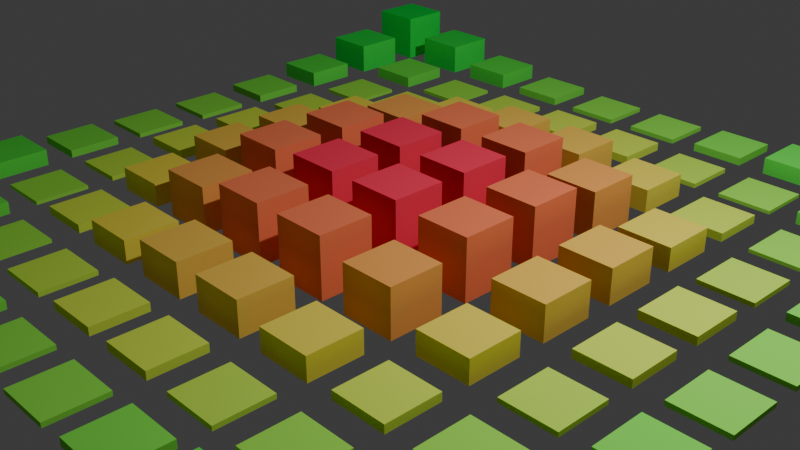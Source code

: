 # Source: Task_7.blend  (saved by Blender 4.5.91; exported with 4.5.12 LTS)
import bpy
from mathutils import Matrix  # noqa: F401  (used for matrix-valued properties, if any)

bpy.ops.wm.read_factory_settings(use_empty=True)
scene = bpy.context.scene
scene.name = 'Scene'

# ---- collections
col_collection = bpy.data.collections.new('Collection'); scene.collection.children.link(col_collection)

# ---- materials (node trees are filled in below, after node groups)
mat_material__00__00__001 = bpy.data.materials.new('Material (00, 00).001')
mat_material__00__00__001.diffuse_color = (0.001373, 1.0, 0.11, 1.0)
mat_material__01__00__001 = bpy.data.materials.new('Material (01, 00).001')
mat_material__01__00__001.diffuse_color = (0.04652, 1.0, 0.11, 1.0)
mat_material__02__00__001 = bpy.data.materials.new('Material (02, 00).001')
mat_material__02__00__001.diffuse_color = (0.143, 1.0, 0.11, 1.0)
mat_material__03__00__001 = bpy.data.materials.new('Material (03, 00).001')
mat_material__03__00__001.diffuse_color = (0.2513, 1.0, 0.11, 1.0)
mat_material__04__00__001 = bpy.data.materials.new('Material (04, 00).001')
mat_material__04__00__001.diffuse_color = (0.3229, 1.0, 0.11, 1.0)
mat_material__05__00__001 = bpy.data.materials.new('Material (05, 00).001')
mat_material__05__00__001.diffuse_color = (0.3229, 1.0, 0.11, 1.0)
mat_material__06__00__001 = bpy.data.materials.new('Material (06, 00).001')
mat_material__06__00__001.diffuse_color = (0.2513, 1.0, 0.11, 1.0)
mat_material__07__00__001 = bpy.data.materials.new('Material (07, 00).001')
mat_material__07__00__001.diffuse_color = (0.143, 1.0, 0.11, 1.0)
mat_material__08__00__001 = bpy.data.materials.new('Material (08, 00).001')
mat_material__08__00__001.diffuse_color = (0.04652, 1.0, 0.11, 1.0)
mat_material__09__00__001 = bpy.data.materials.new('Material (09, 00).001')
mat_material__09__00__001.diffuse_color = (0.001373, 1.0, 0.11, 1.0)
mat_material__00__01__001 = bpy.data.materials.new('Material (00, 01).001')
mat_material__00__01__001.diffuse_color = (0.04652, 1.0, 0.11, 1.0)
mat_material__01__01__001 = bpy.data.materials.new('Material (01, 01).001')
mat_material__01__01__001.diffuse_color = (0.1919, 1.0, 0.11, 1.0)
mat_material__02__01__001 = bpy.data.materials.new('Material (02, 01).001')
mat_material__02__01__001.diffuse_color = (0.4087, 1.0, 0.11, 1.0)
mat_material__03__01__001 = bpy.data.materials.new('Material (03, 01).001')
mat_material__03__01__001.diffuse_color = (0.6344, 1.0, 0.11, 1.0)
mat_material__04__01__001 = bpy.data.materials.new('Material (04, 01).001')
mat_material__04__01__001.diffuse_color = (0.7824, 1.0, 0.11, 1.0)
mat_material__05__01__001 = bpy.data.materials.new('Material (05, 01).001')
mat_material__05__01__001.diffuse_color = (0.7824, 1.0, 0.11, 1.0)
mat_material__06__01__001 = bpy.data.materials.new('Material (06, 01).001')
mat_material__06__01__001.diffuse_color = (0.6344, 1.0, 0.11, 1.0)
mat_material__07__01__001 = bpy.data.materials.new('Material (07, 01).001')
mat_material__07__01__001.diffuse_color = (0.4087, 1.0, 0.11, 1.0)
mat_material__08__01__001 = bpy.data.materials.new('Material (08, 01).001')
mat_material__08__01__001.diffuse_color = (0.1919, 1.0, 0.11, 1.0)
mat_material__09__01__001 = bpy.data.materials.new('Material (09, 01).001')
mat_material__09__01__001.diffuse_color = (0.04652, 1.0, 0.11, 1.0)
mat_material__00__02__001 = bpy.data.materials.new('Material (00, 02).001')
mat_material__00__02__001.diffuse_color = (0.143, 1.0, 0.11, 1.0)
mat_material__01__02__001 = bpy.data.materials.new('Material (01, 02).001')
mat_material__01__02__001.diffuse_color = (0.4087, 1.0, 0.11, 1.0)
mat_material__02__02__001 = bpy.data.materials.new('Material (02, 02).001')
mat_material__02__02__001.diffuse_color = (0.7824, 1.0, 0.11, 1.0)
mat_material__03__02__001 = bpy.data.materials.new('Material (03, 02).001')
mat_material__03__02__001.diffuse_color = (1.0, 0.8333, 0.11, 1.0)
mat_material__04__02__001 = bpy.data.materials.new('Material (04, 02).001')
mat_material__04__02__001.diffuse_color = (1.0, 0.631, 0.11, 1.0)
mat_material__05__02__001 = bpy.data.materials.new('Material (05, 02).001')
mat_material__05__02__001.diffuse_color = (1.0, 0.631, 0.11, 1.0)
mat_material__06__02__001 = bpy.data.materials.new('Material (06, 02).001')
mat_material__06__02__001.diffuse_color = (1.0, 0.8333, 0.11, 1.0)
mat_material__07__02__001 = bpy.data.materials.new('Material (07, 02).001')
mat_material__07__02__001.diffuse_color = (0.7824, 1.0, 0.11, 1.0)
mat_material__08__02__001 = bpy.data.materials.new('Material (08, 02).001')
mat_material__08__02__001.diffuse_color = (0.4087, 1.0, 0.11, 1.0)
mat_material__09__02__001 = bpy.data.materials.new('Material (09, 02).001')
mat_material__09__02__001.diffuse_color = (0.143, 1.0, 0.11, 1.0)
mat_material__00__03__001 = bpy.data.materials.new('Material (00, 03).001')
mat_material__00__03__001.diffuse_color = (0.2513, 1.0, 0.11, 1.0)
mat_material__01__03__001 = bpy.data.materials.new('Material (01, 03).001')
mat_material__01__03__001.diffuse_color = (0.6344, 1.0, 0.11, 1.0)
mat_material__02__03__001 = bpy.data.materials.new('Material (02, 03).001')
mat_material__02__03__001.diffuse_color = (1.0, 0.8333, 0.11, 1.0)
mat_material__03__03__001 = bpy.data.materials.new('Material (03, 03).001')
mat_material__03__03__001.diffuse_color = (1.0, 0.4327, 0.11, 1.0)
mat_material__04__03__001 = bpy.data.materials.new('Material (04, 03).001')
mat_material__04__03__001.diffuse_color = (1.0, 0.2393, 0.11, 1.0)
mat_material__05__03__001 = bpy.data.materials.new('Material (05, 03).001')
mat_material__05__03__001.diffuse_color = (1.0, 0.2393, 0.11, 1.0)
mat_material__06__03__001 = bpy.data.materials.new('Material (06, 03).001')
mat_material__06__03__001.diffuse_color = (1.0, 0.4327, 0.11, 1.0)
mat_material__07__03__001 = bpy.data.materials.new('Material (07, 03).001')
mat_material__07__03__001.diffuse_color = (1.0, 0.8333, 0.11, 1.0)
mat_material__08__03__001 = bpy.data.materials.new('Material (08, 03).001')
mat_material__08__03__001.diffuse_color = (0.6344, 1.0, 0.11, 1.0)
mat_material__09__03__001 = bpy.data.materials.new('Material (09, 03).001')
mat_material__09__03__001.diffuse_color = (0.2513, 1.0, 0.11, 1.0)
mat_material__00__04__001 = bpy.data.materials.new('Material (00, 04).001')
mat_material__00__04__001.diffuse_color = (0.3229, 1.0, 0.11, 1.0)
mat_material__01__04__001 = bpy.data.materials.new('Material (01, 04).001')
mat_material__01__04__001.diffuse_color = (0.7824, 1.0, 0.11, 1.0)
mat_material__02__04__001 = bpy.data.materials.new('Material (02, 04).001')
mat_material__02__04__001.diffuse_color = (1.0, 0.631, 0.11, 1.0)
mat_material__03__04__001 = bpy.data.materials.new('Material (03, 04).001')
mat_material__03__04__001.diffuse_color = (1.0, 0.2393, 0.11, 1.0)
mat_material__04__04__001 = bpy.data.materials.new('Material (04, 04).001')
mat_material__04__04__001.diffuse_color = (1.0, 0.05212, 0.11, 1.0)
mat_material__05__04__001 = bpy.data.materials.new('Material (05, 04).001')
mat_material__05__04__001.diffuse_color = (1.0, 0.05212, 0.11, 1.0)
mat_material__06__04__001 = bpy.data.materials.new('Material (06, 04).001')
mat_material__06__04__001.diffuse_color = (1.0, 0.2393, 0.11, 1.0)
mat_material__07__04__001 = bpy.data.materials.new('Material (07, 04).001')
mat_material__07__04__001.diffuse_color = (1.0, 0.631, 0.11, 1.0)
mat_material__08__04__001 = bpy.data.materials.new('Material (08, 04).001')
mat_material__08__04__001.diffuse_color = (0.7824, 1.0, 0.11, 1.0)
mat_material__09__04__001 = bpy.data.materials.new('Material (09, 04).001')
mat_material__09__04__001.diffuse_color = (0.3229, 1.0, 0.11, 1.0)
mat_material__00__05__001 = bpy.data.materials.new('Material (00, 05).001')
mat_material__00__05__001.diffuse_color = (0.3229, 1.0, 0.11, 1.0)
mat_material__01__05__001 = bpy.data.materials.new('Material (01, 05).001')
mat_material__01__05__001.diffuse_color = (0.7824, 1.0, 0.11, 1.0)
mat_material__02__05__001 = bpy.data.materials.new('Material (02, 05).001')
mat_material__02__05__001.diffuse_color = (1.0, 0.631, 0.11, 1.0)
mat_material__03__05__001 = bpy.data.materials.new('Material (03, 05).001')
mat_material__03__05__001.diffuse_color = (1.0, 0.2393, 0.11, 1.0)
mat_material__04__05__001 = bpy.data.materials.new('Material (04, 05).001')
mat_material__04__05__001.diffuse_color = (1.0, 0.05212, 0.11, 1.0)
mat_material__05__05__001 = bpy.data.materials.new('Material (05, 05).001')
mat_material__05__05__001.diffuse_color = (1.0, 0.05212, 0.11, 1.0)
mat_material__06__05__001 = bpy.data.materials.new('Material (06, 05).001')
mat_material__06__05__001.diffuse_color = (1.0, 0.2393, 0.11, 1.0)
mat_material__07__05__001 = bpy.data.materials.new('Material (07, 05).001')
mat_material__07__05__001.diffuse_color = (1.0, 0.631, 0.11, 1.0)
mat_material__08__05__001 = bpy.data.materials.new('Material (08, 05).001')
mat_material__08__05__001.diffuse_color = (0.7824, 1.0, 0.11, 1.0)
mat_material__09__05__001 = bpy.data.materials.new('Material (09, 05).001')
mat_material__09__05__001.diffuse_color = (0.3229, 1.0, 0.11, 1.0)
mat_material__00__06__001 = bpy.data.materials.new('Material (00, 06).001')
mat_material__00__06__001.diffuse_color = (0.2513, 1.0, 0.11, 1.0)
mat_material__01__06__001 = bpy.data.materials.new('Material (01, 06).001')
mat_material__01__06__001.diffuse_color = (0.6344, 1.0, 0.11, 1.0)
mat_material__02__06__001 = bpy.data.materials.new('Material (02, 06).001')
mat_material__02__06__001.diffuse_color = (1.0, 0.8333, 0.11, 1.0)
mat_material__03__06__001 = bpy.data.materials.new('Material (03, 06).001')
mat_material__03__06__001.diffuse_color = (1.0, 0.4327, 0.11, 1.0)
mat_material__04__06__001 = bpy.data.materials.new('Material (04, 06).001')
mat_material__04__06__001.diffuse_color = (1.0, 0.2393, 0.11, 1.0)
mat_material__05__06__001 = bpy.data.materials.new('Material (05, 06).001')
mat_material__05__06__001.diffuse_color = (1.0, 0.2393, 0.11, 1.0)
mat_material__06__06__001 = bpy.data.materials.new('Material (06, 06).001')
mat_material__06__06__001.diffuse_color = (1.0, 0.4327, 0.11, 1.0)
mat_material__07__06__001 = bpy.data.materials.new('Material (07, 06).001')
mat_material__07__06__001.diffuse_color = (1.0, 0.8333, 0.11, 1.0)
mat_material__08__06__001 = bpy.data.materials.new('Material (08, 06).001')
mat_material__08__06__001.diffuse_color = (0.6344, 1.0, 0.11, 1.0)
mat_material__09__06__001 = bpy.data.materials.new('Material (09, 06).001')
mat_material__09__06__001.diffuse_color = (0.2513, 1.0, 0.11, 1.0)
mat_material__00__07__001 = bpy.data.materials.new('Material (00, 07).001')
mat_material__00__07__001.diffuse_color = (0.143, 1.0, 0.11, 1.0)
mat_material__01__07__001 = bpy.data.materials.new('Material (01, 07).001')
mat_material__01__07__001.diffuse_color = (0.4087, 1.0, 0.11, 1.0)
mat_material__02__07__001 = bpy.data.materials.new('Material (02, 07).001')
mat_material__02__07__001.diffuse_color = (0.7824, 1.0, 0.11, 1.0)
mat_material__03__07__001 = bpy.data.materials.new('Material (03, 07).001')
mat_material__03__07__001.diffuse_color = (1.0, 0.8333, 0.11, 1.0)
mat_material__04__07__001 = bpy.data.materials.new('Material (04, 07).001')
mat_material__04__07__001.diffuse_color = (1.0, 0.631, 0.11, 1.0)
mat_material__05__07__001 = bpy.data.materials.new('Material (05, 07).001')
mat_material__05__07__001.diffuse_color = (1.0, 0.631, 0.11, 1.0)
mat_material__06__07__001 = bpy.data.materials.new('Material (06, 07).001')
mat_material__06__07__001.diffuse_color = (1.0, 0.8333, 0.11, 1.0)
mat_material__07__07__001 = bpy.data.materials.new('Material (07, 07).001')
mat_material__07__07__001.diffuse_color = (0.7824, 1.0, 0.11, 1.0)
mat_material__08__07__001 = bpy.data.materials.new('Material (08, 07).001')
mat_material__08__07__001.diffuse_color = (0.4087, 1.0, 0.11, 1.0)
mat_material__09__07__001 = bpy.data.materials.new('Material (09, 07).001')
mat_material__09__07__001.diffuse_color = (0.143, 1.0, 0.11, 1.0)
mat_material__00__08__001 = bpy.data.materials.new('Material (00, 08).001')
mat_material__00__08__001.diffuse_color = (0.04652, 1.0, 0.11, 1.0)
mat_material__01__08__001 = bpy.data.materials.new('Material (01, 08).001')
mat_material__01__08__001.diffuse_color = (0.1919, 1.0, 0.11, 1.0)
mat_material__02__08__001 = bpy.data.materials.new('Material (02, 08).001')
mat_material__02__08__001.diffuse_color = (0.4087, 1.0, 0.11, 1.0)
mat_material__03__08__001 = bpy.data.materials.new('Material (03, 08).001')
mat_material__03__08__001.diffuse_color = (0.6344, 1.0, 0.11, 1.0)
mat_material__04__08__001 = bpy.data.materials.new('Material (04, 08).001')
mat_material__04__08__001.diffuse_color = (0.7824, 1.0, 0.11, 1.0)
mat_material__05__08__001 = bpy.data.materials.new('Material (05, 08).001')
mat_material__05__08__001.diffuse_color = (0.7824, 1.0, 0.11, 1.0)
mat_material__06__08__001 = bpy.data.materials.new('Material (06, 08).001')
mat_material__06__08__001.diffuse_color = (0.6344, 1.0, 0.11, 1.0)
mat_material__07__08__001 = bpy.data.materials.new('Material (07, 08).001')
mat_material__07__08__001.diffuse_color = (0.4087, 1.0, 0.11, 1.0)
mat_material__08__08__001 = bpy.data.materials.new('Material (08, 08).001')
mat_material__08__08__001.diffuse_color = (0.1919, 1.0, 0.11, 1.0)
mat_material__09__08__001 = bpy.data.materials.new('Material (09, 08).001')
mat_material__09__08__001.diffuse_color = (0.04652, 1.0, 0.11, 1.0)
mat_material__00__09__001 = bpy.data.materials.new('Material (00, 09).001')
mat_material__00__09__001.diffuse_color = (0.001373, 1.0, 0.11, 1.0)
mat_material__01__09__001 = bpy.data.materials.new('Material (01, 09).001')
mat_material__01__09__001.diffuse_color = (0.04652, 1.0, 0.11, 1.0)
mat_material__02__09__001 = bpy.data.materials.new('Material (02, 09).001')
mat_material__02__09__001.diffuse_color = (0.143, 1.0, 0.11, 1.0)
mat_material__03__09__001 = bpy.data.materials.new('Material (03, 09).001')
mat_material__03__09__001.diffuse_color = (0.2513, 1.0, 0.11, 1.0)
mat_material__04__09__001 = bpy.data.materials.new('Material (04, 09).001')
mat_material__04__09__001.diffuse_color = (0.3229, 1.0, 0.11, 1.0)
mat_material__05__09__001 = bpy.data.materials.new('Material (05, 09).001')
mat_material__05__09__001.diffuse_color = (0.3229, 1.0, 0.11, 1.0)
mat_material__06__09__001 = bpy.data.materials.new('Material (06, 09).001')
mat_material__06__09__001.diffuse_color = (0.2513, 1.0, 0.11, 1.0)
mat_material__07__09__001 = bpy.data.materials.new('Material (07, 09).001')
mat_material__07__09__001.diffuse_color = (0.143, 1.0, 0.11, 1.0)
mat_material__08__09__001 = bpy.data.materials.new('Material (08, 09).001')
mat_material__08__09__001.diffuse_color = (0.04652, 1.0, 0.11, 1.0)
mat_material__09__09__001 = bpy.data.materials.new('Material (09, 09).001')
mat_material__09__09__001.diffuse_color = (0.001373, 1.0, 0.11, 1.0)

# ---- material node trees

# ---- world
world_world = bpy.data.worlds.new('World'); scene.world = world_world
world_world.use_nodes = True; world_world.node_tree.nodes.clear()
_N = world_world.node_tree.nodes; _L = world_world.node_tree.links
n0 = _N.new('ShaderNodeOutputWorld'); n0.name = 'World Output'; n0.location = (200, 100)
n1 = _N.new('ShaderNodeBackground'); n1.name = 'Background'; n1.location = (-200, 100)
n1.inputs[0].default_value = (0.05088, 0.05088, 0.05088, 1.0)
_L.new(n1.outputs[0], n0.inputs[0])
n0.is_active_output = True
world_world.color = (0.05088, 0.05088, 0.05088)
world_world.sun_shadow_jitter_overblur = 0.0

# ---- cameras
cam_camera = bpy.data.cameras.new('Camera')
cam_camera.clip_end = 100.0
cam_camera.ortho_scale = 7.314

# ---- lights
light_light = bpy.data.lights.new('Light', 'POINT')
light_light.energy = 1000.0
light_light.shadow_soft_size = 0.1

# ---- meshes
me_mesh__00__00__001 = bpy.data.meshes.new('Mesh (00, 00).001')
me_mesh__00__00__001.from_pydata([(-0.2975, -0.2975, 0.0), (-0.2975, -0.2975, 0.595), (-0.2975, 0.2975, 0.0), (-0.2975, 0.2975, 0.595), (0.2975, -0.2975, 0.0), (0.2975, -0.2975, 0.595), (0.2975, 0.2975, 0.0), (0.2975, 0.2975, 0.595)], [], [(0, 1, 3, 2), (2, 3, 7, 6), (6, 7, 5, 4), (4, 5, 1, 0), (2, 6, 4, 0), (7, 3, 1, 5)])
me_mesh__00__00__001.materials.append(mat_material__00__00__001)
me_mesh__00__00__001.update()
me_mesh__01__00__001 = bpy.data.meshes.new('Mesh (01, 00).001')
me_mesh__01__00__001.from_pydata([(-0.2975, -0.2975, 0.0), (-0.2975, -0.2975, 0.595), (-0.2975, 0.2975, 0.0), (-0.2975, 0.2975, 0.595), (0.2975, -0.2975, 0.0), (0.2975, -0.2975, 0.595), (0.2975, 0.2975, 0.0), (0.2975, 0.2975, 0.595)], [], [(0, 1, 3, 2), (2, 3, 7, 6), (6, 7, 5, 4), (4, 5, 1, 0), (2, 6, 4, 0), (7, 3, 1, 5)])
me_mesh__01__00__001.materials.append(mat_material__01__00__001)
me_mesh__01__00__001.update()
me_mesh__02__00__001 = bpy.data.meshes.new('Mesh (02, 00).001')
me_mesh__02__00__001.from_pydata([(-0.2975, -0.2975, 0.0), (-0.2975, -0.2975, 0.595), (-0.2975, 0.2975, 0.0), (-0.2975, 0.2975, 0.595), (0.2975, -0.2975, 0.0), (0.2975, -0.2975, 0.595), (0.2975, 0.2975, 0.0), (0.2975, 0.2975, 0.595)], [], [(0, 1, 3, 2), (2, 3, 7, 6), (6, 7, 5, 4), (4, 5, 1, 0), (2, 6, 4, 0), (7, 3, 1, 5)])
me_mesh__02__00__001.materials.append(mat_material__02__00__001)
me_mesh__02__00__001.update()
me_mesh__03__00__001 = bpy.data.meshes.new('Mesh (03, 00).001')
me_mesh__03__00__001.from_pydata([(-0.2975, -0.2975, 0.0), (-0.2975, -0.2975, 0.595), (-0.2975, 0.2975, 0.0), (-0.2975, 0.2975, 0.595), (0.2975, -0.2975, 0.0), (0.2975, -0.2975, 0.595), (0.2975, 0.2975, 0.0), (0.2975, 0.2975, 0.595)], [], [(0, 1, 3, 2), (2, 3, 7, 6), (6, 7, 5, 4), (4, 5, 1, 0), (2, 6, 4, 0), (7, 3, 1, 5)])
me_mesh__03__00__001.materials.append(mat_material__03__00__001)
me_mesh__03__00__001.update()
me_mesh__04__00__001 = bpy.data.meshes.new('Mesh (04, 00).001')
me_mesh__04__00__001.from_pydata([(-0.2975, -0.2975, 0.0), (-0.2975, -0.2975, 0.595), (-0.2975, 0.2975, 0.0), (-0.2975, 0.2975, 0.595), (0.2975, -0.2975, 0.0), (0.2975, -0.2975, 0.595), (0.2975, 0.2975, 0.0), (0.2975, 0.2975, 0.595)], [], [(0, 1, 3, 2), (2, 3, 7, 6), (6, 7, 5, 4), (4, 5, 1, 0), (2, 6, 4, 0), (7, 3, 1, 5)])
me_mesh__04__00__001.materials.append(mat_material__04__00__001)
me_mesh__04__00__001.update()
me_mesh__05__00__001 = bpy.data.meshes.new('Mesh (05, 00).001')
me_mesh__05__00__001.from_pydata([(-0.2975, -0.2975, 0.0), (-0.2975, -0.2975, 0.595), (-0.2975, 0.2975, 0.0), (-0.2975, 0.2975, 0.595), (0.2975, -0.2975, 0.0), (0.2975, -0.2975, 0.595), (0.2975, 0.2975, 0.0), (0.2975, 0.2975, 0.595)], [], [(0, 1, 3, 2), (2, 3, 7, 6), (6, 7, 5, 4), (4, 5, 1, 0), (2, 6, 4, 0), (7, 3, 1, 5)])
me_mesh__05__00__001.materials.append(mat_material__05__00__001)
me_mesh__05__00__001.update()
me_mesh__06__00__001 = bpy.data.meshes.new('Mesh (06, 00).001')
me_mesh__06__00__001.from_pydata([(-0.2975, -0.2975, 0.0), (-0.2975, -0.2975, 0.595), (-0.2975, 0.2975, 0.0), (-0.2975, 0.2975, 0.595), (0.2975, -0.2975, 0.0), (0.2975, -0.2975, 0.595), (0.2975, 0.2975, 0.0), (0.2975, 0.2975, 0.595)], [], [(0, 1, 3, 2), (2, 3, 7, 6), (6, 7, 5, 4), (4, 5, 1, 0), (2, 6, 4, 0), (7, 3, 1, 5)])
me_mesh__06__00__001.materials.append(mat_material__06__00__001)
me_mesh__06__00__001.update()
me_mesh__07__00__001 = bpy.data.meshes.new('Mesh (07, 00).001')
me_mesh__07__00__001.from_pydata([(-0.2975, -0.2975, 0.0), (-0.2975, -0.2975, 0.595), (-0.2975, 0.2975, 0.0), (-0.2975, 0.2975, 0.595), (0.2975, -0.2975, 0.0), (0.2975, -0.2975, 0.595), (0.2975, 0.2975, 0.0), (0.2975, 0.2975, 0.595)], [], [(0, 1, 3, 2), (2, 3, 7, 6), (6, 7, 5, 4), (4, 5, 1, 0), (2, 6, 4, 0), (7, 3, 1, 5)])
me_mesh__07__00__001.materials.append(mat_material__07__00__001)
me_mesh__07__00__001.update()
me_mesh__08__00__001 = bpy.data.meshes.new('Mesh (08, 00).001')
me_mesh__08__00__001.from_pydata([(-0.2975, -0.2975, 0.0), (-0.2975, -0.2975, 0.595), (-0.2975, 0.2975, 0.0), (-0.2975, 0.2975, 0.595), (0.2975, -0.2975, 0.0), (0.2975, -0.2975, 0.595), (0.2975, 0.2975, 0.0), (0.2975, 0.2975, 0.595)], [], [(0, 1, 3, 2), (2, 3, 7, 6), (6, 7, 5, 4), (4, 5, 1, 0), (2, 6, 4, 0), (7, 3, 1, 5)])
me_mesh__08__00__001.materials.append(mat_material__08__00__001)
me_mesh__08__00__001.update()
me_mesh__09__00__001 = bpy.data.meshes.new('Mesh (09, 00).001')
me_mesh__09__00__001.from_pydata([(-0.2975, -0.2975, 0.0), (-0.2975, -0.2975, 0.595), (-0.2975, 0.2975, 0.0), (-0.2975, 0.2975, 0.595), (0.2975, -0.2975, 0.0), (0.2975, -0.2975, 0.595), (0.2975, 0.2975, 0.0), (0.2975, 0.2975, 0.595)], [], [(0, 1, 3, 2), (2, 3, 7, 6), (6, 7, 5, 4), (4, 5, 1, 0), (2, 6, 4, 0), (7, 3, 1, 5)])
me_mesh__09__00__001.materials.append(mat_material__09__00__001)
me_mesh__09__00__001.update()
me_mesh__00__01__001 = bpy.data.meshes.new('Mesh (00, 01).001')
me_mesh__00__01__001.from_pydata([(-0.2975, -0.2975, 0.0), (-0.2975, -0.2975, 0.595), (-0.2975, 0.2975, 0.0), (-0.2975, 0.2975, 0.595), (0.2975, -0.2975, 0.0), (0.2975, -0.2975, 0.595), (0.2975, 0.2975, 0.0), (0.2975, 0.2975, 0.595)], [], [(0, 1, 3, 2), (2, 3, 7, 6), (6, 7, 5, 4), (4, 5, 1, 0), (2, 6, 4, 0), (7, 3, 1, 5)])
me_mesh__00__01__001.materials.append(mat_material__00__01__001)
me_mesh__00__01__001.update()
me_mesh__01__01__001 = bpy.data.meshes.new('Mesh (01, 01).001')
me_mesh__01__01__001.from_pydata([(-0.2975, -0.2975, 0.0), (-0.2975, -0.2975, 0.595), (-0.2975, 0.2975, 0.0), (-0.2975, 0.2975, 0.595), (0.2975, -0.2975, 0.0), (0.2975, -0.2975, 0.595), (0.2975, 0.2975, 0.0), (0.2975, 0.2975, 0.595)], [], [(0, 1, 3, 2), (2, 3, 7, 6), (6, 7, 5, 4), (4, 5, 1, 0), (2, 6, 4, 0), (7, 3, 1, 5)])
me_mesh__01__01__001.materials.append(mat_material__01__01__001)
me_mesh__01__01__001.update()
me_mesh__02__01__001 = bpy.data.meshes.new('Mesh (02, 01).001')
me_mesh__02__01__001.from_pydata([(-0.2975, -0.2975, 0.0), (-0.2975, -0.2975, 0.595), (-0.2975, 0.2975, 0.0), (-0.2975, 0.2975, 0.595), (0.2975, -0.2975, 0.0), (0.2975, -0.2975, 0.595), (0.2975, 0.2975, 0.0), (0.2975, 0.2975, 0.595)], [], [(0, 1, 3, 2), (2, 3, 7, 6), (6, 7, 5, 4), (4, 5, 1, 0), (2, 6, 4, 0), (7, 3, 1, 5)])
me_mesh__02__01__001.materials.append(mat_material__02__01__001)
me_mesh__02__01__001.update()
me_mesh__03__01__001 = bpy.data.meshes.new('Mesh (03, 01).001')
me_mesh__03__01__001.from_pydata([(-0.2975, -0.2975, 0.0), (-0.2975, -0.2975, 0.595), (-0.2975, 0.2975, 0.0), (-0.2975, 0.2975, 0.595), (0.2975, -0.2975, 0.0), (0.2975, -0.2975, 0.595), (0.2975, 0.2975, 0.0), (0.2975, 0.2975, 0.595)], [], [(0, 1, 3, 2), (2, 3, 7, 6), (6, 7, 5, 4), (4, 5, 1, 0), (2, 6, 4, 0), (7, 3, 1, 5)])
me_mesh__03__01__001.materials.append(mat_material__03__01__001)
me_mesh__03__01__001.update()
me_mesh__04__01__001 = bpy.data.meshes.new('Mesh (04, 01).001')
me_mesh__04__01__001.from_pydata([(-0.2975, -0.2975, 0.0), (-0.2975, -0.2975, 0.595), (-0.2975, 0.2975, 0.0), (-0.2975, 0.2975, 0.595), (0.2975, -0.2975, 0.0), (0.2975, -0.2975, 0.595), (0.2975, 0.2975, 0.0), (0.2975, 0.2975, 0.595)], [], [(0, 1, 3, 2), (2, 3, 7, 6), (6, 7, 5, 4), (4, 5, 1, 0), (2, 6, 4, 0), (7, 3, 1, 5)])
me_mesh__04__01__001.materials.append(mat_material__04__01__001)
me_mesh__04__01__001.update()
me_mesh__05__01__001 = bpy.data.meshes.new('Mesh (05, 01).001')
me_mesh__05__01__001.from_pydata([(-0.2975, -0.2975, 0.0), (-0.2975, -0.2975, 0.595), (-0.2975, 0.2975, 0.0), (-0.2975, 0.2975, 0.595), (0.2975, -0.2975, 0.0), (0.2975, -0.2975, 0.595), (0.2975, 0.2975, 0.0), (0.2975, 0.2975, 0.595)], [], [(0, 1, 3, 2), (2, 3, 7, 6), (6, 7, 5, 4), (4, 5, 1, 0), (2, 6, 4, 0), (7, 3, 1, 5)])
me_mesh__05__01__001.materials.append(mat_material__05__01__001)
me_mesh__05__01__001.update()
me_mesh__06__01__001 = bpy.data.meshes.new('Mesh (06, 01).001')
me_mesh__06__01__001.from_pydata([(-0.2975, -0.2975, 0.0), (-0.2975, -0.2975, 0.595), (-0.2975, 0.2975, 0.0), (-0.2975, 0.2975, 0.595), (0.2975, -0.2975, 0.0), (0.2975, -0.2975, 0.595), (0.2975, 0.2975, 0.0), (0.2975, 0.2975, 0.595)], [], [(0, 1, 3, 2), (2, 3, 7, 6), (6, 7, 5, 4), (4, 5, 1, 0), (2, 6, 4, 0), (7, 3, 1, 5)])
me_mesh__06__01__001.materials.append(mat_material__06__01__001)
me_mesh__06__01__001.update()
me_mesh__07__01__001 = bpy.data.meshes.new('Mesh (07, 01).001')
me_mesh__07__01__001.from_pydata([(-0.2975, -0.2975, 0.0), (-0.2975, -0.2975, 0.595), (-0.2975, 0.2975, 0.0), (-0.2975, 0.2975, 0.595), (0.2975, -0.2975, 0.0), (0.2975, -0.2975, 0.595), (0.2975, 0.2975, 0.0), (0.2975, 0.2975, 0.595)], [], [(0, 1, 3, 2), (2, 3, 7, 6), (6, 7, 5, 4), (4, 5, 1, 0), (2, 6, 4, 0), (7, 3, 1, 5)])
me_mesh__07__01__001.materials.append(mat_material__07__01__001)
me_mesh__07__01__001.update()
me_mesh__08__01__001 = bpy.data.meshes.new('Mesh (08, 01).001')
me_mesh__08__01__001.from_pydata([(-0.2975, -0.2975, 0.0), (-0.2975, -0.2975, 0.595), (-0.2975, 0.2975, 0.0), (-0.2975, 0.2975, 0.595), (0.2975, -0.2975, 0.0), (0.2975, -0.2975, 0.595), (0.2975, 0.2975, 0.0), (0.2975, 0.2975, 0.595)], [], [(0, 1, 3, 2), (2, 3, 7, 6), (6, 7, 5, 4), (4, 5, 1, 0), (2, 6, 4, 0), (7, 3, 1, 5)])
me_mesh__08__01__001.materials.append(mat_material__08__01__001)
me_mesh__08__01__001.update()
me_mesh__09__01__001 = bpy.data.meshes.new('Mesh (09, 01).001')
me_mesh__09__01__001.from_pydata([(-0.2975, -0.2975, 0.0), (-0.2975, -0.2975, 0.595), (-0.2975, 0.2975, 0.0), (-0.2975, 0.2975, 0.595), (0.2975, -0.2975, 0.0), (0.2975, -0.2975, 0.595), (0.2975, 0.2975, 0.0), (0.2975, 0.2975, 0.595)], [], [(0, 1, 3, 2), (2, 3, 7, 6), (6, 7, 5, 4), (4, 5, 1, 0), (2, 6, 4, 0), (7, 3, 1, 5)])
me_mesh__09__01__001.materials.append(mat_material__09__01__001)
me_mesh__09__01__001.update()
me_mesh__00__02__001 = bpy.data.meshes.new('Mesh (00, 02).001')
me_mesh__00__02__001.from_pydata([(-0.2975, -0.2975, 0.0), (-0.2975, -0.2975, 0.595), (-0.2975, 0.2975, 0.0), (-0.2975, 0.2975, 0.595), (0.2975, -0.2975, 0.0), (0.2975, -0.2975, 0.595), (0.2975, 0.2975, 0.0), (0.2975, 0.2975, 0.595)], [], [(0, 1, 3, 2), (2, 3, 7, 6), (6, 7, 5, 4), (4, 5, 1, 0), (2, 6, 4, 0), (7, 3, 1, 5)])
me_mesh__00__02__001.materials.append(mat_material__00__02__001)
me_mesh__00__02__001.update()
me_mesh__01__02__001 = bpy.data.meshes.new('Mesh (01, 02).001')
me_mesh__01__02__001.from_pydata([(-0.2975, -0.2975, 0.0), (-0.2975, -0.2975, 0.595), (-0.2975, 0.2975, 0.0), (-0.2975, 0.2975, 0.595), (0.2975, -0.2975, 0.0), (0.2975, -0.2975, 0.595), (0.2975, 0.2975, 0.0), (0.2975, 0.2975, 0.595)], [], [(0, 1, 3, 2), (2, 3, 7, 6), (6, 7, 5, 4), (4, 5, 1, 0), (2, 6, 4, 0), (7, 3, 1, 5)])
me_mesh__01__02__001.materials.append(mat_material__01__02__001)
me_mesh__01__02__001.update()
me_mesh__02__02__001 = bpy.data.meshes.new('Mesh (02, 02).001')
me_mesh__02__02__001.from_pydata([(-0.2975, -0.2975, 0.0), (-0.2975, -0.2975, 0.595), (-0.2975, 0.2975, 0.0), (-0.2975, 0.2975, 0.595), (0.2975, -0.2975, 0.0), (0.2975, -0.2975, 0.595), (0.2975, 0.2975, 0.0), (0.2975, 0.2975, 0.595)], [], [(0, 1, 3, 2), (2, 3, 7, 6), (6, 7, 5, 4), (4, 5, 1, 0), (2, 6, 4, 0), (7, 3, 1, 5)])
me_mesh__02__02__001.materials.append(mat_material__02__02__001)
me_mesh__02__02__001.update()
me_mesh__03__02__001 = bpy.data.meshes.new('Mesh (03, 02).001')
me_mesh__03__02__001.from_pydata([(-0.2975, -0.2975, 0.0), (-0.2975, -0.2975, 0.595), (-0.2975, 0.2975, 0.0), (-0.2975, 0.2975, 0.595), (0.2975, -0.2975, 0.0), (0.2975, -0.2975, 0.595), (0.2975, 0.2975, 0.0), (0.2975, 0.2975, 0.595)], [], [(0, 1, 3, 2), (2, 3, 7, 6), (6, 7, 5, 4), (4, 5, 1, 0), (2, 6, 4, 0), (7, 3, 1, 5)])
me_mesh__03__02__001.materials.append(mat_material__03__02__001)
me_mesh__03__02__001.update()
me_mesh__04__02__001 = bpy.data.meshes.new('Mesh (04, 02).001')
me_mesh__04__02__001.from_pydata([(-0.2975, -0.2975, 0.0), (-0.2975, -0.2975, 0.595), (-0.2975, 0.2975, 0.0), (-0.2975, 0.2975, 0.595), (0.2975, -0.2975, 0.0), (0.2975, -0.2975, 0.595), (0.2975, 0.2975, 0.0), (0.2975, 0.2975, 0.595)], [], [(0, 1, 3, 2), (2, 3, 7, 6), (6, 7, 5, 4), (4, 5, 1, 0), (2, 6, 4, 0), (7, 3, 1, 5)])
me_mesh__04__02__001.materials.append(mat_material__04__02__001)
me_mesh__04__02__001.update()
me_mesh__05__02__001 = bpy.data.meshes.new('Mesh (05, 02).001')
me_mesh__05__02__001.from_pydata([(-0.2975, -0.2975, 0.0), (-0.2975, -0.2975, 0.595), (-0.2975, 0.2975, 0.0), (-0.2975, 0.2975, 0.595), (0.2975, -0.2975, 0.0), (0.2975, -0.2975, 0.595), (0.2975, 0.2975, 0.0), (0.2975, 0.2975, 0.595)], [], [(0, 1, 3, 2), (2, 3, 7, 6), (6, 7, 5, 4), (4, 5, 1, 0), (2, 6, 4, 0), (7, 3, 1, 5)])
me_mesh__05__02__001.materials.append(mat_material__05__02__001)
me_mesh__05__02__001.update()
me_mesh__06__02__001 = bpy.data.meshes.new('Mesh (06, 02).001')
me_mesh__06__02__001.from_pydata([(-0.2975, -0.2975, 0.0), (-0.2975, -0.2975, 0.595), (-0.2975, 0.2975, 0.0), (-0.2975, 0.2975, 0.595), (0.2975, -0.2975, 0.0), (0.2975, -0.2975, 0.595), (0.2975, 0.2975, 0.0), (0.2975, 0.2975, 0.595)], [], [(0, 1, 3, 2), (2, 3, 7, 6), (6, 7, 5, 4), (4, 5, 1, 0), (2, 6, 4, 0), (7, 3, 1, 5)])
me_mesh__06__02__001.materials.append(mat_material__06__02__001)
me_mesh__06__02__001.update()
me_mesh__07__02__001 = bpy.data.meshes.new('Mesh (07, 02).001')
me_mesh__07__02__001.from_pydata([(-0.2975, -0.2975, 0.0), (-0.2975, -0.2975, 0.595), (-0.2975, 0.2975, 0.0), (-0.2975, 0.2975, 0.595), (0.2975, -0.2975, 0.0), (0.2975, -0.2975, 0.595), (0.2975, 0.2975, 0.0), (0.2975, 0.2975, 0.595)], [], [(0, 1, 3, 2), (2, 3, 7, 6), (6, 7, 5, 4), (4, 5, 1, 0), (2, 6, 4, 0), (7, 3, 1, 5)])
me_mesh__07__02__001.materials.append(mat_material__07__02__001)
me_mesh__07__02__001.update()
me_mesh__08__02__001 = bpy.data.meshes.new('Mesh (08, 02).001')
me_mesh__08__02__001.from_pydata([(-0.2975, -0.2975, 0.0), (-0.2975, -0.2975, 0.595), (-0.2975, 0.2975, 0.0), (-0.2975, 0.2975, 0.595), (0.2975, -0.2975, 0.0), (0.2975, -0.2975, 0.595), (0.2975, 0.2975, 0.0), (0.2975, 0.2975, 0.595)], [], [(0, 1, 3, 2), (2, 3, 7, 6), (6, 7, 5, 4), (4, 5, 1, 0), (2, 6, 4, 0), (7, 3, 1, 5)])
me_mesh__08__02__001.materials.append(mat_material__08__02__001)
me_mesh__08__02__001.update()
me_mesh__09__02__001 = bpy.data.meshes.new('Mesh (09, 02).001')
me_mesh__09__02__001.from_pydata([(-0.2975, -0.2975, 0.0), (-0.2975, -0.2975, 0.595), (-0.2975, 0.2975, 0.0), (-0.2975, 0.2975, 0.595), (0.2975, -0.2975, 0.0), (0.2975, -0.2975, 0.595), (0.2975, 0.2975, 0.0), (0.2975, 0.2975, 0.595)], [], [(0, 1, 3, 2), (2, 3, 7, 6), (6, 7, 5, 4), (4, 5, 1, 0), (2, 6, 4, 0), (7, 3, 1, 5)])
me_mesh__09__02__001.materials.append(mat_material__09__02__001)
me_mesh__09__02__001.update()
me_mesh__00__03__001 = bpy.data.meshes.new('Mesh (00, 03).001')
me_mesh__00__03__001.from_pydata([(-0.2975, -0.2975, 0.0), (-0.2975, -0.2975, 0.595), (-0.2975, 0.2975, 0.0), (-0.2975, 0.2975, 0.595), (0.2975, -0.2975, 0.0), (0.2975, -0.2975, 0.595), (0.2975, 0.2975, 0.0), (0.2975, 0.2975, 0.595)], [], [(0, 1, 3, 2), (2, 3, 7, 6), (6, 7, 5, 4), (4, 5, 1, 0), (2, 6, 4, 0), (7, 3, 1, 5)])
me_mesh__00__03__001.materials.append(mat_material__00__03__001)
me_mesh__00__03__001.update()
me_mesh__01__03__001 = bpy.data.meshes.new('Mesh (01, 03).001')
me_mesh__01__03__001.from_pydata([(-0.2975, -0.2975, 0.0), (-0.2975, -0.2975, 0.595), (-0.2975, 0.2975, 0.0), (-0.2975, 0.2975, 0.595), (0.2975, -0.2975, 0.0), (0.2975, -0.2975, 0.595), (0.2975, 0.2975, 0.0), (0.2975, 0.2975, 0.595)], [], [(0, 1, 3, 2), (2, 3, 7, 6), (6, 7, 5, 4), (4, 5, 1, 0), (2, 6, 4, 0), (7, 3, 1, 5)])
me_mesh__01__03__001.materials.append(mat_material__01__03__001)
me_mesh__01__03__001.update()
me_mesh__02__03__001 = bpy.data.meshes.new('Mesh (02, 03).001')
me_mesh__02__03__001.from_pydata([(-0.2975, -0.2975, 0.0), (-0.2975, -0.2975, 0.595), (-0.2975, 0.2975, 0.0), (-0.2975, 0.2975, 0.595), (0.2975, -0.2975, 0.0), (0.2975, -0.2975, 0.595), (0.2975, 0.2975, 0.0), (0.2975, 0.2975, 0.595)], [], [(0, 1, 3, 2), (2, 3, 7, 6), (6, 7, 5, 4), (4, 5, 1, 0), (2, 6, 4, 0), (7, 3, 1, 5)])
me_mesh__02__03__001.materials.append(mat_material__02__03__001)
me_mesh__02__03__001.update()
me_mesh__03__03__001 = bpy.data.meshes.new('Mesh (03, 03).001')
me_mesh__03__03__001.from_pydata([(-0.2975, -0.2975, 0.0), (-0.2975, -0.2975, 0.595), (-0.2975, 0.2975, 0.0), (-0.2975, 0.2975, 0.595), (0.2975, -0.2975, 0.0), (0.2975, -0.2975, 0.595), (0.2975, 0.2975, 0.0), (0.2975, 0.2975, 0.595)], [], [(0, 1, 3, 2), (2, 3, 7, 6), (6, 7, 5, 4), (4, 5, 1, 0), (2, 6, 4, 0), (7, 3, 1, 5)])
me_mesh__03__03__001.materials.append(mat_material__03__03__001)
me_mesh__03__03__001.update()
me_mesh__04__03__001 = bpy.data.meshes.new('Mesh (04, 03).001')
me_mesh__04__03__001.from_pydata([(-0.2975, -0.2975, 0.0), (-0.2975, -0.2975, 0.595), (-0.2975, 0.2975, 0.0), (-0.2975, 0.2975, 0.595), (0.2975, -0.2975, 0.0), (0.2975, -0.2975, 0.595), (0.2975, 0.2975, 0.0), (0.2975, 0.2975, 0.595)], [], [(0, 1, 3, 2), (2, 3, 7, 6), (6, 7, 5, 4), (4, 5, 1, 0), (2, 6, 4, 0), (7, 3, 1, 5)])
me_mesh__04__03__001.materials.append(mat_material__04__03__001)
me_mesh__04__03__001.update()
me_mesh__05__03__001 = bpy.data.meshes.new('Mesh (05, 03).001')
me_mesh__05__03__001.from_pydata([(-0.2975, -0.2975, 0.0), (-0.2975, -0.2975, 0.595), (-0.2975, 0.2975, 0.0), (-0.2975, 0.2975, 0.595), (0.2975, -0.2975, 0.0), (0.2975, -0.2975, 0.595), (0.2975, 0.2975, 0.0), (0.2975, 0.2975, 0.595)], [], [(0, 1, 3, 2), (2, 3, 7, 6), (6, 7, 5, 4), (4, 5, 1, 0), (2, 6, 4, 0), (7, 3, 1, 5)])
me_mesh__05__03__001.materials.append(mat_material__05__03__001)
me_mesh__05__03__001.update()
me_mesh__06__03__001 = bpy.data.meshes.new('Mesh (06, 03).001')
me_mesh__06__03__001.from_pydata([(-0.2975, -0.2975, 0.0), (-0.2975, -0.2975, 0.595), (-0.2975, 0.2975, 0.0), (-0.2975, 0.2975, 0.595), (0.2975, -0.2975, 0.0), (0.2975, -0.2975, 0.595), (0.2975, 0.2975, 0.0), (0.2975, 0.2975, 0.595)], [], [(0, 1, 3, 2), (2, 3, 7, 6), (6, 7, 5, 4), (4, 5, 1, 0), (2, 6, 4, 0), (7, 3, 1, 5)])
me_mesh__06__03__001.materials.append(mat_material__06__03__001)
me_mesh__06__03__001.update()
me_mesh__07__03__001 = bpy.data.meshes.new('Mesh (07, 03).001')
me_mesh__07__03__001.from_pydata([(-0.2975, -0.2975, 0.0), (-0.2975, -0.2975, 0.595), (-0.2975, 0.2975, 0.0), (-0.2975, 0.2975, 0.595), (0.2975, -0.2975, 0.0), (0.2975, -0.2975, 0.595), (0.2975, 0.2975, 0.0), (0.2975, 0.2975, 0.595)], [], [(0, 1, 3, 2), (2, 3, 7, 6), (6, 7, 5, 4), (4, 5, 1, 0), (2, 6, 4, 0), (7, 3, 1, 5)])
me_mesh__07__03__001.materials.append(mat_material__07__03__001)
me_mesh__07__03__001.update()
me_mesh__08__03__001 = bpy.data.meshes.new('Mesh (08, 03).001')
me_mesh__08__03__001.from_pydata([(-0.2975, -0.2975, 0.0), (-0.2975, -0.2975, 0.595), (-0.2975, 0.2975, 0.0), (-0.2975, 0.2975, 0.595), (0.2975, -0.2975, 0.0), (0.2975, -0.2975, 0.595), (0.2975, 0.2975, 0.0), (0.2975, 0.2975, 0.595)], [], [(0, 1, 3, 2), (2, 3, 7, 6), (6, 7, 5, 4), (4, 5, 1, 0), (2, 6, 4, 0), (7, 3, 1, 5)])
me_mesh__08__03__001.materials.append(mat_material__08__03__001)
me_mesh__08__03__001.update()
me_mesh__09__03__001 = bpy.data.meshes.new('Mesh (09, 03).001')
me_mesh__09__03__001.from_pydata([(-0.2975, -0.2975, 0.0), (-0.2975, -0.2975, 0.595), (-0.2975, 0.2975, 0.0), (-0.2975, 0.2975, 0.595), (0.2975, -0.2975, 0.0), (0.2975, -0.2975, 0.595), (0.2975, 0.2975, 0.0), (0.2975, 0.2975, 0.595)], [], [(0, 1, 3, 2), (2, 3, 7, 6), (6, 7, 5, 4), (4, 5, 1, 0), (2, 6, 4, 0), (7, 3, 1, 5)])
me_mesh__09__03__001.materials.append(mat_material__09__03__001)
me_mesh__09__03__001.update()
me_mesh__00__04__001 = bpy.data.meshes.new('Mesh (00, 04).001')
me_mesh__00__04__001.from_pydata([(-0.2975, -0.2975, 0.0), (-0.2975, -0.2975, 0.595), (-0.2975, 0.2975, 0.0), (-0.2975, 0.2975, 0.595), (0.2975, -0.2975, 0.0), (0.2975, -0.2975, 0.595), (0.2975, 0.2975, 0.0), (0.2975, 0.2975, 0.595)], [], [(0, 1, 3, 2), (2, 3, 7, 6), (6, 7, 5, 4), (4, 5, 1, 0), (2, 6, 4, 0), (7, 3, 1, 5)])
me_mesh__00__04__001.materials.append(mat_material__00__04__001)
me_mesh__00__04__001.update()
me_mesh__01__04__001 = bpy.data.meshes.new('Mesh (01, 04).001')
me_mesh__01__04__001.from_pydata([(-0.2975, -0.2975, 0.0), (-0.2975, -0.2975, 0.595), (-0.2975, 0.2975, 0.0), (-0.2975, 0.2975, 0.595), (0.2975, -0.2975, 0.0), (0.2975, -0.2975, 0.595), (0.2975, 0.2975, 0.0), (0.2975, 0.2975, 0.595)], [], [(0, 1, 3, 2), (2, 3, 7, 6), (6, 7, 5, 4), (4, 5, 1, 0), (2, 6, 4, 0), (7, 3, 1, 5)])
me_mesh__01__04__001.materials.append(mat_material__01__04__001)
me_mesh__01__04__001.update()
me_mesh__02__04__001 = bpy.data.meshes.new('Mesh (02, 04).001')
me_mesh__02__04__001.from_pydata([(-0.2975, -0.2975, 0.0), (-0.2975, -0.2975, 0.595), (-0.2975, 0.2975, 0.0), (-0.2975, 0.2975, 0.595), (0.2975, -0.2975, 0.0), (0.2975, -0.2975, 0.595), (0.2975, 0.2975, 0.0), (0.2975, 0.2975, 0.595)], [], [(0, 1, 3, 2), (2, 3, 7, 6), (6, 7, 5, 4), (4, 5, 1, 0), (2, 6, 4, 0), (7, 3, 1, 5)])
me_mesh__02__04__001.materials.append(mat_material__02__04__001)
me_mesh__02__04__001.update()
me_mesh__03__04__001 = bpy.data.meshes.new('Mesh (03, 04).001')
me_mesh__03__04__001.from_pydata([(-0.2975, -0.2975, 0.0), (-0.2975, -0.2975, 0.595), (-0.2975, 0.2975, 0.0), (-0.2975, 0.2975, 0.595), (0.2975, -0.2975, 0.0), (0.2975, -0.2975, 0.595), (0.2975, 0.2975, 0.0), (0.2975, 0.2975, 0.595)], [], [(0, 1, 3, 2), (2, 3, 7, 6), (6, 7, 5, 4), (4, 5, 1, 0), (2, 6, 4, 0), (7, 3, 1, 5)])
me_mesh__03__04__001.materials.append(mat_material__03__04__001)
me_mesh__03__04__001.update()
me_mesh__04__04__001 = bpy.data.meshes.new('Mesh (04, 04).001')
me_mesh__04__04__001.from_pydata([(-0.2975, -0.2975, 0.0), (-0.2975, -0.2975, 0.595), (-0.2975, 0.2975, 0.0), (-0.2975, 0.2975, 0.595), (0.2975, -0.2975, 0.0), (0.2975, -0.2975, 0.595), (0.2975, 0.2975, 0.0), (0.2975, 0.2975, 0.595)], [], [(0, 1, 3, 2), (2, 3, 7, 6), (6, 7, 5, 4), (4, 5, 1, 0), (2, 6, 4, 0), (7, 3, 1, 5)])
me_mesh__04__04__001.materials.append(mat_material__04__04__001)
me_mesh__04__04__001.update()
me_mesh__05__04__001 = bpy.data.meshes.new('Mesh (05, 04).001')
me_mesh__05__04__001.from_pydata([(-0.2975, -0.2975, 0.0), (-0.2975, -0.2975, 0.595), (-0.2975, 0.2975, 0.0), (-0.2975, 0.2975, 0.595), (0.2975, -0.2975, 0.0), (0.2975, -0.2975, 0.595), (0.2975, 0.2975, 0.0), (0.2975, 0.2975, 0.595)], [], [(0, 1, 3, 2), (2, 3, 7, 6), (6, 7, 5, 4), (4, 5, 1, 0), (2, 6, 4, 0), (7, 3, 1, 5)])
me_mesh__05__04__001.materials.append(mat_material__05__04__001)
me_mesh__05__04__001.update()
me_mesh__06__04__001 = bpy.data.meshes.new('Mesh (06, 04).001')
me_mesh__06__04__001.from_pydata([(-0.2975, -0.2975, 0.0), (-0.2975, -0.2975, 0.595), (-0.2975, 0.2975, 0.0), (-0.2975, 0.2975, 0.595), (0.2975, -0.2975, 0.0), (0.2975, -0.2975, 0.595), (0.2975, 0.2975, 0.0), (0.2975, 0.2975, 0.595)], [], [(0, 1, 3, 2), (2, 3, 7, 6), (6, 7, 5, 4), (4, 5, 1, 0), (2, 6, 4, 0), (7, 3, 1, 5)])
me_mesh__06__04__001.materials.append(mat_material__06__04__001)
me_mesh__06__04__001.update()
me_mesh__07__04__001 = bpy.data.meshes.new('Mesh (07, 04).001')
me_mesh__07__04__001.from_pydata([(-0.2975, -0.2975, 0.0), (-0.2975, -0.2975, 0.595), (-0.2975, 0.2975, 0.0), (-0.2975, 0.2975, 0.595), (0.2975, -0.2975, 0.0), (0.2975, -0.2975, 0.595), (0.2975, 0.2975, 0.0), (0.2975, 0.2975, 0.595)], [], [(0, 1, 3, 2), (2, 3, 7, 6), (6, 7, 5, 4), (4, 5, 1, 0), (2, 6, 4, 0), (7, 3, 1, 5)])
me_mesh__07__04__001.materials.append(mat_material__07__04__001)
me_mesh__07__04__001.update()
me_mesh__08__04__001 = bpy.data.meshes.new('Mesh (08, 04).001')
me_mesh__08__04__001.from_pydata([(-0.2975, -0.2975, 0.0), (-0.2975, -0.2975, 0.595), (-0.2975, 0.2975, 0.0), (-0.2975, 0.2975, 0.595), (0.2975, -0.2975, 0.0), (0.2975, -0.2975, 0.595), (0.2975, 0.2975, 0.0), (0.2975, 0.2975, 0.595)], [], [(0, 1, 3, 2), (2, 3, 7, 6), (6, 7, 5, 4), (4, 5, 1, 0), (2, 6, 4, 0), (7, 3, 1, 5)])
me_mesh__08__04__001.materials.append(mat_material__08__04__001)
me_mesh__08__04__001.update()
me_mesh__09__04__001 = bpy.data.meshes.new('Mesh (09, 04).001')
me_mesh__09__04__001.from_pydata([(-0.2975, -0.2975, 0.0), (-0.2975, -0.2975, 0.595), (-0.2975, 0.2975, 0.0), (-0.2975, 0.2975, 0.595), (0.2975, -0.2975, 0.0), (0.2975, -0.2975, 0.595), (0.2975, 0.2975, 0.0), (0.2975, 0.2975, 0.595)], [], [(0, 1, 3, 2), (2, 3, 7, 6), (6, 7, 5, 4), (4, 5, 1, 0), (2, 6, 4, 0), (7, 3, 1, 5)])
me_mesh__09__04__001.materials.append(mat_material__09__04__001)
me_mesh__09__04__001.update()
me_mesh__00__05__001 = bpy.data.meshes.new('Mesh (00, 05).001')
me_mesh__00__05__001.from_pydata([(-0.2975, -0.2975, 0.0), (-0.2975, -0.2975, 0.595), (-0.2975, 0.2975, 0.0), (-0.2975, 0.2975, 0.595), (0.2975, -0.2975, 0.0), (0.2975, -0.2975, 0.595), (0.2975, 0.2975, 0.0), (0.2975, 0.2975, 0.595)], [], [(0, 1, 3, 2), (2, 3, 7, 6), (6, 7, 5, 4), (4, 5, 1, 0), (2, 6, 4, 0), (7, 3, 1, 5)])
me_mesh__00__05__001.materials.append(mat_material__00__05__001)
me_mesh__00__05__001.update()
me_mesh__01__05__001 = bpy.data.meshes.new('Mesh (01, 05).001')
me_mesh__01__05__001.from_pydata([(-0.2975, -0.2975, 0.0), (-0.2975, -0.2975, 0.595), (-0.2975, 0.2975, 0.0), (-0.2975, 0.2975, 0.595), (0.2975, -0.2975, 0.0), (0.2975, -0.2975, 0.595), (0.2975, 0.2975, 0.0), (0.2975, 0.2975, 0.595)], [], [(0, 1, 3, 2), (2, 3, 7, 6), (6, 7, 5, 4), (4, 5, 1, 0), (2, 6, 4, 0), (7, 3, 1, 5)])
me_mesh__01__05__001.materials.append(mat_material__01__05__001)
me_mesh__01__05__001.update()
me_mesh__02__05__001 = bpy.data.meshes.new('Mesh (02, 05).001')
me_mesh__02__05__001.from_pydata([(-0.2975, -0.2975, 0.0), (-0.2975, -0.2975, 0.595), (-0.2975, 0.2975, 0.0), (-0.2975, 0.2975, 0.595), (0.2975, -0.2975, 0.0), (0.2975, -0.2975, 0.595), (0.2975, 0.2975, 0.0), (0.2975, 0.2975, 0.595)], [], [(0, 1, 3, 2), (2, 3, 7, 6), (6, 7, 5, 4), (4, 5, 1, 0), (2, 6, 4, 0), (7, 3, 1, 5)])
me_mesh__02__05__001.materials.append(mat_material__02__05__001)
me_mesh__02__05__001.update()
me_mesh__03__05__001 = bpy.data.meshes.new('Mesh (03, 05).001')
me_mesh__03__05__001.from_pydata([(-0.2975, -0.2975, 0.0), (-0.2975, -0.2975, 0.595), (-0.2975, 0.2975, 0.0), (-0.2975, 0.2975, 0.595), (0.2975, -0.2975, 0.0), (0.2975, -0.2975, 0.595), (0.2975, 0.2975, 0.0), (0.2975, 0.2975, 0.595)], [], [(0, 1, 3, 2), (2, 3, 7, 6), (6, 7, 5, 4), (4, 5, 1, 0), (2, 6, 4, 0), (7, 3, 1, 5)])
me_mesh__03__05__001.materials.append(mat_material__03__05__001)
me_mesh__03__05__001.update()
me_mesh__04__05__001 = bpy.data.meshes.new('Mesh (04, 05).001')
me_mesh__04__05__001.from_pydata([(-0.2975, -0.2975, 0.0), (-0.2975, -0.2975, 0.595), (-0.2975, 0.2975, 0.0), (-0.2975, 0.2975, 0.595), (0.2975, -0.2975, 0.0), (0.2975, -0.2975, 0.595), (0.2975, 0.2975, 0.0), (0.2975, 0.2975, 0.595)], [], [(0, 1, 3, 2), (2, 3, 7, 6), (6, 7, 5, 4), (4, 5, 1, 0), (2, 6, 4, 0), (7, 3, 1, 5)])
me_mesh__04__05__001.materials.append(mat_material__04__05__001)
me_mesh__04__05__001.update()
me_mesh__05__05__001 = bpy.data.meshes.new('Mesh (05, 05).001')
me_mesh__05__05__001.from_pydata([(-0.2975, -0.2975, 0.0), (-0.2975, -0.2975, 0.595), (-0.2975, 0.2975, 0.0), (-0.2975, 0.2975, 0.595), (0.2975, -0.2975, 0.0), (0.2975, -0.2975, 0.595), (0.2975, 0.2975, 0.0), (0.2975, 0.2975, 0.595)], [], [(0, 1, 3, 2), (2, 3, 7, 6), (6, 7, 5, 4), (4, 5, 1, 0), (2, 6, 4, 0), (7, 3, 1, 5)])
me_mesh__05__05__001.materials.append(mat_material__05__05__001)
me_mesh__05__05__001.update()
me_mesh__06__05__001 = bpy.data.meshes.new('Mesh (06, 05).001')
me_mesh__06__05__001.from_pydata([(-0.2975, -0.2975, 0.0), (-0.2975, -0.2975, 0.595), (-0.2975, 0.2975, 0.0), (-0.2975, 0.2975, 0.595), (0.2975, -0.2975, 0.0), (0.2975, -0.2975, 0.595), (0.2975, 0.2975, 0.0), (0.2975, 0.2975, 0.595)], [], [(0, 1, 3, 2), (2, 3, 7, 6), (6, 7, 5, 4), (4, 5, 1, 0), (2, 6, 4, 0), (7, 3, 1, 5)])
me_mesh__06__05__001.materials.append(mat_material__06__05__001)
me_mesh__06__05__001.update()
me_mesh__07__05__001 = bpy.data.meshes.new('Mesh (07, 05).001')
me_mesh__07__05__001.from_pydata([(-0.2975, -0.2975, 0.0), (-0.2975, -0.2975, 0.595), (-0.2975, 0.2975, 0.0), (-0.2975, 0.2975, 0.595), (0.2975, -0.2975, 0.0), (0.2975, -0.2975, 0.595), (0.2975, 0.2975, 0.0), (0.2975, 0.2975, 0.595)], [], [(0, 1, 3, 2), (2, 3, 7, 6), (6, 7, 5, 4), (4, 5, 1, 0), (2, 6, 4, 0), (7, 3, 1, 5)])
me_mesh__07__05__001.materials.append(mat_material__07__05__001)
me_mesh__07__05__001.update()
me_mesh__08__05__001 = bpy.data.meshes.new('Mesh (08, 05).001')
me_mesh__08__05__001.from_pydata([(-0.2975, -0.2975, 0.0), (-0.2975, -0.2975, 0.595), (-0.2975, 0.2975, 0.0), (-0.2975, 0.2975, 0.595), (0.2975, -0.2975, 0.0), (0.2975, -0.2975, 0.595), (0.2975, 0.2975, 0.0), (0.2975, 0.2975, 0.595)], [], [(0, 1, 3, 2), (2, 3, 7, 6), (6, 7, 5, 4), (4, 5, 1, 0), (2, 6, 4, 0), (7, 3, 1, 5)])
me_mesh__08__05__001.materials.append(mat_material__08__05__001)
me_mesh__08__05__001.update()
me_mesh__09__05__001 = bpy.data.meshes.new('Mesh (09, 05).001')
me_mesh__09__05__001.from_pydata([(-0.2975, -0.2975, 0.0), (-0.2975, -0.2975, 0.595), (-0.2975, 0.2975, 0.0), (-0.2975, 0.2975, 0.595), (0.2975, -0.2975, 0.0), (0.2975, -0.2975, 0.595), (0.2975, 0.2975, 0.0), (0.2975, 0.2975, 0.595)], [], [(0, 1, 3, 2), (2, 3, 7, 6), (6, 7, 5, 4), (4, 5, 1, 0), (2, 6, 4, 0), (7, 3, 1, 5)])
me_mesh__09__05__001.materials.append(mat_material__09__05__001)
me_mesh__09__05__001.update()
me_mesh__00__06__001 = bpy.data.meshes.new('Mesh (00, 06).001')
me_mesh__00__06__001.from_pydata([(-0.2975, -0.2975, 0.0), (-0.2975, -0.2975, 0.595), (-0.2975, 0.2975, 0.0), (-0.2975, 0.2975, 0.595), (0.2975, -0.2975, 0.0), (0.2975, -0.2975, 0.595), (0.2975, 0.2975, 0.0), (0.2975, 0.2975, 0.595)], [], [(0, 1, 3, 2), (2, 3, 7, 6), (6, 7, 5, 4), (4, 5, 1, 0), (2, 6, 4, 0), (7, 3, 1, 5)])
me_mesh__00__06__001.materials.append(mat_material__00__06__001)
me_mesh__00__06__001.update()
me_mesh__01__06__001 = bpy.data.meshes.new('Mesh (01, 06).001')
me_mesh__01__06__001.from_pydata([(-0.2975, -0.2975, 0.0), (-0.2975, -0.2975, 0.595), (-0.2975, 0.2975, 0.0), (-0.2975, 0.2975, 0.595), (0.2975, -0.2975, 0.0), (0.2975, -0.2975, 0.595), (0.2975, 0.2975, 0.0), (0.2975, 0.2975, 0.595)], [], [(0, 1, 3, 2), (2, 3, 7, 6), (6, 7, 5, 4), (4, 5, 1, 0), (2, 6, 4, 0), (7, 3, 1, 5)])
me_mesh__01__06__001.materials.append(mat_material__01__06__001)
me_mesh__01__06__001.update()
me_mesh__02__06__001 = bpy.data.meshes.new('Mesh (02, 06).001')
me_mesh__02__06__001.from_pydata([(-0.2975, -0.2975, 0.0), (-0.2975, -0.2975, 0.595), (-0.2975, 0.2975, 0.0), (-0.2975, 0.2975, 0.595), (0.2975, -0.2975, 0.0), (0.2975, -0.2975, 0.595), (0.2975, 0.2975, 0.0), (0.2975, 0.2975, 0.595)], [], [(0, 1, 3, 2), (2, 3, 7, 6), (6, 7, 5, 4), (4, 5, 1, 0), (2, 6, 4, 0), (7, 3, 1, 5)])
me_mesh__02__06__001.materials.append(mat_material__02__06__001)
me_mesh__02__06__001.update()
me_mesh__03__06__001 = bpy.data.meshes.new('Mesh (03, 06).001')
me_mesh__03__06__001.from_pydata([(-0.2975, -0.2975, 0.0), (-0.2975, -0.2975, 0.595), (-0.2975, 0.2975, 0.0), (-0.2975, 0.2975, 0.595), (0.2975, -0.2975, 0.0), (0.2975, -0.2975, 0.595), (0.2975, 0.2975, 0.0), (0.2975, 0.2975, 0.595)], [], [(0, 1, 3, 2), (2, 3, 7, 6), (6, 7, 5, 4), (4, 5, 1, 0), (2, 6, 4, 0), (7, 3, 1, 5)])
me_mesh__03__06__001.materials.append(mat_material__03__06__001)
me_mesh__03__06__001.update()
me_mesh__04__06__001 = bpy.data.meshes.new('Mesh (04, 06).001')
me_mesh__04__06__001.from_pydata([(-0.2975, -0.2975, 0.0), (-0.2975, -0.2975, 0.595), (-0.2975, 0.2975, 0.0), (-0.2975, 0.2975, 0.595), (0.2975, -0.2975, 0.0), (0.2975, -0.2975, 0.595), (0.2975, 0.2975, 0.0), (0.2975, 0.2975, 0.595)], [], [(0, 1, 3, 2), (2, 3, 7, 6), (6, 7, 5, 4), (4, 5, 1, 0), (2, 6, 4, 0), (7, 3, 1, 5)])
me_mesh__04__06__001.materials.append(mat_material__04__06__001)
me_mesh__04__06__001.update()
me_mesh__05__06__001 = bpy.data.meshes.new('Mesh (05, 06).001')
me_mesh__05__06__001.from_pydata([(-0.2975, -0.2975, 0.0), (-0.2975, -0.2975, 0.595), (-0.2975, 0.2975, 0.0), (-0.2975, 0.2975, 0.595), (0.2975, -0.2975, 0.0), (0.2975, -0.2975, 0.595), (0.2975, 0.2975, 0.0), (0.2975, 0.2975, 0.595)], [], [(0, 1, 3, 2), (2, 3, 7, 6), (6, 7, 5, 4), (4, 5, 1, 0), (2, 6, 4, 0), (7, 3, 1, 5)])
me_mesh__05__06__001.materials.append(mat_material__05__06__001)
me_mesh__05__06__001.update()
me_mesh__06__06__001 = bpy.data.meshes.new('Mesh (06, 06).001')
me_mesh__06__06__001.from_pydata([(-0.2975, -0.2975, 0.0), (-0.2975, -0.2975, 0.595), (-0.2975, 0.2975, 0.0), (-0.2975, 0.2975, 0.595), (0.2975, -0.2975, 0.0), (0.2975, -0.2975, 0.595), (0.2975, 0.2975, 0.0), (0.2975, 0.2975, 0.595)], [], [(0, 1, 3, 2), (2, 3, 7, 6), (6, 7, 5, 4), (4, 5, 1, 0), (2, 6, 4, 0), (7, 3, 1, 5)])
me_mesh__06__06__001.materials.append(mat_material__06__06__001)
me_mesh__06__06__001.update()
me_mesh__07__06__001 = bpy.data.meshes.new('Mesh (07, 06).001')
me_mesh__07__06__001.from_pydata([(-0.2975, -0.2975, 0.0), (-0.2975, -0.2975, 0.595), (-0.2975, 0.2975, 0.0), (-0.2975, 0.2975, 0.595), (0.2975, -0.2975, 0.0), (0.2975, -0.2975, 0.595), (0.2975, 0.2975, 0.0), (0.2975, 0.2975, 0.595)], [], [(0, 1, 3, 2), (2, 3, 7, 6), (6, 7, 5, 4), (4, 5, 1, 0), (2, 6, 4, 0), (7, 3, 1, 5)])
me_mesh__07__06__001.materials.append(mat_material__07__06__001)
me_mesh__07__06__001.update()
me_mesh__08__06__001 = bpy.data.meshes.new('Mesh (08, 06).001')
me_mesh__08__06__001.from_pydata([(-0.2975, -0.2975, 0.0), (-0.2975, -0.2975, 0.595), (-0.2975, 0.2975, 0.0), (-0.2975, 0.2975, 0.595), (0.2975, -0.2975, 0.0), (0.2975, -0.2975, 0.595), (0.2975, 0.2975, 0.0), (0.2975, 0.2975, 0.595)], [], [(0, 1, 3, 2), (2, 3, 7, 6), (6, 7, 5, 4), (4, 5, 1, 0), (2, 6, 4, 0), (7, 3, 1, 5)])
me_mesh__08__06__001.materials.append(mat_material__08__06__001)
me_mesh__08__06__001.update()
me_mesh__09__06__001 = bpy.data.meshes.new('Mesh (09, 06).001')
me_mesh__09__06__001.from_pydata([(-0.2975, -0.2975, 0.0), (-0.2975, -0.2975, 0.595), (-0.2975, 0.2975, 0.0), (-0.2975, 0.2975, 0.595), (0.2975, -0.2975, 0.0), (0.2975, -0.2975, 0.595), (0.2975, 0.2975, 0.0), (0.2975, 0.2975, 0.595)], [], [(0, 1, 3, 2), (2, 3, 7, 6), (6, 7, 5, 4), (4, 5, 1, 0), (2, 6, 4, 0), (7, 3, 1, 5)])
me_mesh__09__06__001.materials.append(mat_material__09__06__001)
me_mesh__09__06__001.update()
me_mesh__00__07__001 = bpy.data.meshes.new('Mesh (00, 07).001')
me_mesh__00__07__001.from_pydata([(-0.2975, -0.2975, 0.0), (-0.2975, -0.2975, 0.595), (-0.2975, 0.2975, 0.0), (-0.2975, 0.2975, 0.595), (0.2975, -0.2975, 0.0), (0.2975, -0.2975, 0.595), (0.2975, 0.2975, 0.0), (0.2975, 0.2975, 0.595)], [], [(0, 1, 3, 2), (2, 3, 7, 6), (6, 7, 5, 4), (4, 5, 1, 0), (2, 6, 4, 0), (7, 3, 1, 5)])
me_mesh__00__07__001.materials.append(mat_material__00__07__001)
me_mesh__00__07__001.update()
me_mesh__01__07__001 = bpy.data.meshes.new('Mesh (01, 07).001')
me_mesh__01__07__001.from_pydata([(-0.2975, -0.2975, 0.0), (-0.2975, -0.2975, 0.595), (-0.2975, 0.2975, 0.0), (-0.2975, 0.2975, 0.595), (0.2975, -0.2975, 0.0), (0.2975, -0.2975, 0.595), (0.2975, 0.2975, 0.0), (0.2975, 0.2975, 0.595)], [], [(0, 1, 3, 2), (2, 3, 7, 6), (6, 7, 5, 4), (4, 5, 1, 0), (2, 6, 4, 0), (7, 3, 1, 5)])
me_mesh__01__07__001.materials.append(mat_material__01__07__001)
me_mesh__01__07__001.update()
me_mesh__02__07__001 = bpy.data.meshes.new('Mesh (02, 07).001')
me_mesh__02__07__001.from_pydata([(-0.2975, -0.2975, 0.0), (-0.2975, -0.2975, 0.595), (-0.2975, 0.2975, 0.0), (-0.2975, 0.2975, 0.595), (0.2975, -0.2975, 0.0), (0.2975, -0.2975, 0.595), (0.2975, 0.2975, 0.0), (0.2975, 0.2975, 0.595)], [], [(0, 1, 3, 2), (2, 3, 7, 6), (6, 7, 5, 4), (4, 5, 1, 0), (2, 6, 4, 0), (7, 3, 1, 5)])
me_mesh__02__07__001.materials.append(mat_material__02__07__001)
me_mesh__02__07__001.update()
me_mesh__03__07__001 = bpy.data.meshes.new('Mesh (03, 07).001')
me_mesh__03__07__001.from_pydata([(-0.2975, -0.2975, 0.0), (-0.2975, -0.2975, 0.595), (-0.2975, 0.2975, 0.0), (-0.2975, 0.2975, 0.595), (0.2975, -0.2975, 0.0), (0.2975, -0.2975, 0.595), (0.2975, 0.2975, 0.0), (0.2975, 0.2975, 0.595)], [], [(0, 1, 3, 2), (2, 3, 7, 6), (6, 7, 5, 4), (4, 5, 1, 0), (2, 6, 4, 0), (7, 3, 1, 5)])
me_mesh__03__07__001.materials.append(mat_material__03__07__001)
me_mesh__03__07__001.update()
me_mesh__04__07__001 = bpy.data.meshes.new('Mesh (04, 07).001')
me_mesh__04__07__001.from_pydata([(-0.2975, -0.2975, 0.0), (-0.2975, -0.2975, 0.595), (-0.2975, 0.2975, 0.0), (-0.2975, 0.2975, 0.595), (0.2975, -0.2975, 0.0), (0.2975, -0.2975, 0.595), (0.2975, 0.2975, 0.0), (0.2975, 0.2975, 0.595)], [], [(0, 1, 3, 2), (2, 3, 7, 6), (6, 7, 5, 4), (4, 5, 1, 0), (2, 6, 4, 0), (7, 3, 1, 5)])
me_mesh__04__07__001.materials.append(mat_material__04__07__001)
me_mesh__04__07__001.update()
me_mesh__05__07__001 = bpy.data.meshes.new('Mesh (05, 07).001')
me_mesh__05__07__001.from_pydata([(-0.2975, -0.2975, 0.0), (-0.2975, -0.2975, 0.595), (-0.2975, 0.2975, 0.0), (-0.2975, 0.2975, 0.595), (0.2975, -0.2975, 0.0), (0.2975, -0.2975, 0.595), (0.2975, 0.2975, 0.0), (0.2975, 0.2975, 0.595)], [], [(0, 1, 3, 2), (2, 3, 7, 6), (6, 7, 5, 4), (4, 5, 1, 0), (2, 6, 4, 0), (7, 3, 1, 5)])
me_mesh__05__07__001.materials.append(mat_material__05__07__001)
me_mesh__05__07__001.update()
me_mesh__06__07__001 = bpy.data.meshes.new('Mesh (06, 07).001')
me_mesh__06__07__001.from_pydata([(-0.2975, -0.2975, 0.0), (-0.2975, -0.2975, 0.595), (-0.2975, 0.2975, 0.0), (-0.2975, 0.2975, 0.595), (0.2975, -0.2975, 0.0), (0.2975, -0.2975, 0.595), (0.2975, 0.2975, 0.0), (0.2975, 0.2975, 0.595)], [], [(0, 1, 3, 2), (2, 3, 7, 6), (6, 7, 5, 4), (4, 5, 1, 0), (2, 6, 4, 0), (7, 3, 1, 5)])
me_mesh__06__07__001.materials.append(mat_material__06__07__001)
me_mesh__06__07__001.update()
me_mesh__07__07__001 = bpy.data.meshes.new('Mesh (07, 07).001')
me_mesh__07__07__001.from_pydata([(-0.2975, -0.2975, 0.0), (-0.2975, -0.2975, 0.595), (-0.2975, 0.2975, 0.0), (-0.2975, 0.2975, 0.595), (0.2975, -0.2975, 0.0), (0.2975, -0.2975, 0.595), (0.2975, 0.2975, 0.0), (0.2975, 0.2975, 0.595)], [], [(0, 1, 3, 2), (2, 3, 7, 6), (6, 7, 5, 4), (4, 5, 1, 0), (2, 6, 4, 0), (7, 3, 1, 5)])
me_mesh__07__07__001.materials.append(mat_material__07__07__001)
me_mesh__07__07__001.update()
me_mesh__08__07__001 = bpy.data.meshes.new('Mesh (08, 07).001')
me_mesh__08__07__001.from_pydata([(-0.2975, -0.2975, 0.0), (-0.2975, -0.2975, 0.595), (-0.2975, 0.2975, 0.0), (-0.2975, 0.2975, 0.595), (0.2975, -0.2975, 0.0), (0.2975, -0.2975, 0.595), (0.2975, 0.2975, 0.0), (0.2975, 0.2975, 0.595)], [], [(0, 1, 3, 2), (2, 3, 7, 6), (6, 7, 5, 4), (4, 5, 1, 0), (2, 6, 4, 0), (7, 3, 1, 5)])
me_mesh__08__07__001.materials.append(mat_material__08__07__001)
me_mesh__08__07__001.update()
me_mesh__09__07__001 = bpy.data.meshes.new('Mesh (09, 07).001')
me_mesh__09__07__001.from_pydata([(-0.2975, -0.2975, 0.0), (-0.2975, -0.2975, 0.595), (-0.2975, 0.2975, 0.0), (-0.2975, 0.2975, 0.595), (0.2975, -0.2975, 0.0), (0.2975, -0.2975, 0.595), (0.2975, 0.2975, 0.0), (0.2975, 0.2975, 0.595)], [], [(0, 1, 3, 2), (2, 3, 7, 6), (6, 7, 5, 4), (4, 5, 1, 0), (2, 6, 4, 0), (7, 3, 1, 5)])
me_mesh__09__07__001.materials.append(mat_material__09__07__001)
me_mesh__09__07__001.update()
me_mesh__00__08__001 = bpy.data.meshes.new('Mesh (00, 08).001')
me_mesh__00__08__001.from_pydata([(-0.2975, -0.2975, 0.0), (-0.2975, -0.2975, 0.595), (-0.2975, 0.2975, 0.0), (-0.2975, 0.2975, 0.595), (0.2975, -0.2975, 0.0), (0.2975, -0.2975, 0.595), (0.2975, 0.2975, 0.0), (0.2975, 0.2975, 0.595)], [], [(0, 1, 3, 2), (2, 3, 7, 6), (6, 7, 5, 4), (4, 5, 1, 0), (2, 6, 4, 0), (7, 3, 1, 5)])
me_mesh__00__08__001.materials.append(mat_material__00__08__001)
me_mesh__00__08__001.update()
me_mesh__01__08__001 = bpy.data.meshes.new('Mesh (01, 08).001')
me_mesh__01__08__001.from_pydata([(-0.2975, -0.2975, 0.0), (-0.2975, -0.2975, 0.595), (-0.2975, 0.2975, 0.0), (-0.2975, 0.2975, 0.595), (0.2975, -0.2975, 0.0), (0.2975, -0.2975, 0.595), (0.2975, 0.2975, 0.0), (0.2975, 0.2975, 0.595)], [], [(0, 1, 3, 2), (2, 3, 7, 6), (6, 7, 5, 4), (4, 5, 1, 0), (2, 6, 4, 0), (7, 3, 1, 5)])
me_mesh__01__08__001.materials.append(mat_material__01__08__001)
me_mesh__01__08__001.update()
me_mesh__02__08__001 = bpy.data.meshes.new('Mesh (02, 08).001')
me_mesh__02__08__001.from_pydata([(-0.2975, -0.2975, 0.0), (-0.2975, -0.2975, 0.595), (-0.2975, 0.2975, 0.0), (-0.2975, 0.2975, 0.595), (0.2975, -0.2975, 0.0), (0.2975, -0.2975, 0.595), (0.2975, 0.2975, 0.0), (0.2975, 0.2975, 0.595)], [], [(0, 1, 3, 2), (2, 3, 7, 6), (6, 7, 5, 4), (4, 5, 1, 0), (2, 6, 4, 0), (7, 3, 1, 5)])
me_mesh__02__08__001.materials.append(mat_material__02__08__001)
me_mesh__02__08__001.update()
me_mesh__03__08__001 = bpy.data.meshes.new('Mesh (03, 08).001')
me_mesh__03__08__001.from_pydata([(-0.2975, -0.2975, 0.0), (-0.2975, -0.2975, 0.595), (-0.2975, 0.2975, 0.0), (-0.2975, 0.2975, 0.595), (0.2975, -0.2975, 0.0), (0.2975, -0.2975, 0.595), (0.2975, 0.2975, 0.0), (0.2975, 0.2975, 0.595)], [], [(0, 1, 3, 2), (2, 3, 7, 6), (6, 7, 5, 4), (4, 5, 1, 0), (2, 6, 4, 0), (7, 3, 1, 5)])
me_mesh__03__08__001.materials.append(mat_material__03__08__001)
me_mesh__03__08__001.update()
me_mesh__04__08__001 = bpy.data.meshes.new('Mesh (04, 08).001')
me_mesh__04__08__001.from_pydata([(-0.2975, -0.2975, 0.0), (-0.2975, -0.2975, 0.595), (-0.2975, 0.2975, 0.0), (-0.2975, 0.2975, 0.595), (0.2975, -0.2975, 0.0), (0.2975, -0.2975, 0.595), (0.2975, 0.2975, 0.0), (0.2975, 0.2975, 0.595)], [], [(0, 1, 3, 2), (2, 3, 7, 6), (6, 7, 5, 4), (4, 5, 1, 0), (2, 6, 4, 0), (7, 3, 1, 5)])
me_mesh__04__08__001.materials.append(mat_material__04__08__001)
me_mesh__04__08__001.update()
me_mesh__05__08__001 = bpy.data.meshes.new('Mesh (05, 08).001')
me_mesh__05__08__001.from_pydata([(-0.2975, -0.2975, 0.0), (-0.2975, -0.2975, 0.595), (-0.2975, 0.2975, 0.0), (-0.2975, 0.2975, 0.595), (0.2975, -0.2975, 0.0), (0.2975, -0.2975, 0.595), (0.2975, 0.2975, 0.0), (0.2975, 0.2975, 0.595)], [], [(0, 1, 3, 2), (2, 3, 7, 6), (6, 7, 5, 4), (4, 5, 1, 0), (2, 6, 4, 0), (7, 3, 1, 5)])
me_mesh__05__08__001.materials.append(mat_material__05__08__001)
me_mesh__05__08__001.update()
me_mesh__06__08__001 = bpy.data.meshes.new('Mesh (06, 08).001')
me_mesh__06__08__001.from_pydata([(-0.2975, -0.2975, 0.0), (-0.2975, -0.2975, 0.595), (-0.2975, 0.2975, 0.0), (-0.2975, 0.2975, 0.595), (0.2975, -0.2975, 0.0), (0.2975, -0.2975, 0.595), (0.2975, 0.2975, 0.0), (0.2975, 0.2975, 0.595)], [], [(0, 1, 3, 2), (2, 3, 7, 6), (6, 7, 5, 4), (4, 5, 1, 0), (2, 6, 4, 0), (7, 3, 1, 5)])
me_mesh__06__08__001.materials.append(mat_material__06__08__001)
me_mesh__06__08__001.update()
me_mesh__07__08__001 = bpy.data.meshes.new('Mesh (07, 08).001')
me_mesh__07__08__001.from_pydata([(-0.2975, -0.2975, 0.0), (-0.2975, -0.2975, 0.595), (-0.2975, 0.2975, 0.0), (-0.2975, 0.2975, 0.595), (0.2975, -0.2975, 0.0), (0.2975, -0.2975, 0.595), (0.2975, 0.2975, 0.0), (0.2975, 0.2975, 0.595)], [], [(0, 1, 3, 2), (2, 3, 7, 6), (6, 7, 5, 4), (4, 5, 1, 0), (2, 6, 4, 0), (7, 3, 1, 5)])
me_mesh__07__08__001.materials.append(mat_material__07__08__001)
me_mesh__07__08__001.update()
me_mesh__08__08__001 = bpy.data.meshes.new('Mesh (08, 08).001')
me_mesh__08__08__001.from_pydata([(-0.2975, -0.2975, 0.0), (-0.2975, -0.2975, 0.595), (-0.2975, 0.2975, 0.0), (-0.2975, 0.2975, 0.595), (0.2975, -0.2975, 0.0), (0.2975, -0.2975, 0.595), (0.2975, 0.2975, 0.0), (0.2975, 0.2975, 0.595)], [], [(0, 1, 3, 2), (2, 3, 7, 6), (6, 7, 5, 4), (4, 5, 1, 0), (2, 6, 4, 0), (7, 3, 1, 5)])
me_mesh__08__08__001.materials.append(mat_material__08__08__001)
me_mesh__08__08__001.update()
me_mesh__09__08__001 = bpy.data.meshes.new('Mesh (09, 08).001')
me_mesh__09__08__001.from_pydata([(-0.2975, -0.2975, 0.0), (-0.2975, -0.2975, 0.595), (-0.2975, 0.2975, 0.0), (-0.2975, 0.2975, 0.595), (0.2975, -0.2975, 0.0), (0.2975, -0.2975, 0.595), (0.2975, 0.2975, 0.0), (0.2975, 0.2975, 0.595)], [], [(0, 1, 3, 2), (2, 3, 7, 6), (6, 7, 5, 4), (4, 5, 1, 0), (2, 6, 4, 0), (7, 3, 1, 5)])
me_mesh__09__08__001.materials.append(mat_material__09__08__001)
me_mesh__09__08__001.update()
me_mesh__00__09__001 = bpy.data.meshes.new('Mesh (00, 09).001')
me_mesh__00__09__001.from_pydata([(-0.2975, -0.2975, 0.0), (-0.2975, -0.2975, 0.595), (-0.2975, 0.2975, 0.0), (-0.2975, 0.2975, 0.595), (0.2975, -0.2975, 0.0), (0.2975, -0.2975, 0.595), (0.2975, 0.2975, 0.0), (0.2975, 0.2975, 0.595)], [], [(0, 1, 3, 2), (2, 3, 7, 6), (6, 7, 5, 4), (4, 5, 1, 0), (2, 6, 4, 0), (7, 3, 1, 5)])
me_mesh__00__09__001.materials.append(mat_material__00__09__001)
me_mesh__00__09__001.update()
me_mesh__01__09__001 = bpy.data.meshes.new('Mesh (01, 09).001')
me_mesh__01__09__001.from_pydata([(-0.2975, -0.2975, 0.0), (-0.2975, -0.2975, 0.595), (-0.2975, 0.2975, 0.0), (-0.2975, 0.2975, 0.595), (0.2975, -0.2975, 0.0), (0.2975, -0.2975, 0.595), (0.2975, 0.2975, 0.0), (0.2975, 0.2975, 0.595)], [], [(0, 1, 3, 2), (2, 3, 7, 6), (6, 7, 5, 4), (4, 5, 1, 0), (2, 6, 4, 0), (7, 3, 1, 5)])
me_mesh__01__09__001.materials.append(mat_material__01__09__001)
me_mesh__01__09__001.update()
me_mesh__02__09__001 = bpy.data.meshes.new('Mesh (02, 09).001')
me_mesh__02__09__001.from_pydata([(-0.2975, -0.2975, 0.0), (-0.2975, -0.2975, 0.595), (-0.2975, 0.2975, 0.0), (-0.2975, 0.2975, 0.595), (0.2975, -0.2975, 0.0), (0.2975, -0.2975, 0.595), (0.2975, 0.2975, 0.0), (0.2975, 0.2975, 0.595)], [], [(0, 1, 3, 2), (2, 3, 7, 6), (6, 7, 5, 4), (4, 5, 1, 0), (2, 6, 4, 0), (7, 3, 1, 5)])
me_mesh__02__09__001.materials.append(mat_material__02__09__001)
me_mesh__02__09__001.update()
me_mesh__03__09__001 = bpy.data.meshes.new('Mesh (03, 09).001')
me_mesh__03__09__001.from_pydata([(-0.2975, -0.2975, 0.0), (-0.2975, -0.2975, 0.595), (-0.2975, 0.2975, 0.0), (-0.2975, 0.2975, 0.595), (0.2975, -0.2975, 0.0), (0.2975, -0.2975, 0.595), (0.2975, 0.2975, 0.0), (0.2975, 0.2975, 0.595)], [], [(0, 1, 3, 2), (2, 3, 7, 6), (6, 7, 5, 4), (4, 5, 1, 0), (2, 6, 4, 0), (7, 3, 1, 5)])
me_mesh__03__09__001.materials.append(mat_material__03__09__001)
me_mesh__03__09__001.update()
me_mesh__04__09__001 = bpy.data.meshes.new('Mesh (04, 09).001')
me_mesh__04__09__001.from_pydata([(-0.2975, -0.2975, 0.0), (-0.2975, -0.2975, 0.595), (-0.2975, 0.2975, 0.0), (-0.2975, 0.2975, 0.595), (0.2975, -0.2975, 0.0), (0.2975, -0.2975, 0.595), (0.2975, 0.2975, 0.0), (0.2975, 0.2975, 0.595)], [], [(0, 1, 3, 2), (2, 3, 7, 6), (6, 7, 5, 4), (4, 5, 1, 0), (2, 6, 4, 0), (7, 3, 1, 5)])
me_mesh__04__09__001.materials.append(mat_material__04__09__001)
me_mesh__04__09__001.update()
me_mesh__05__09__001 = bpy.data.meshes.new('Mesh (05, 09).001')
me_mesh__05__09__001.from_pydata([(-0.2975, -0.2975, 0.0), (-0.2975, -0.2975, 0.595), (-0.2975, 0.2975, 0.0), (-0.2975, 0.2975, 0.595), (0.2975, -0.2975, 0.0), (0.2975, -0.2975, 0.595), (0.2975, 0.2975, 0.0), (0.2975, 0.2975, 0.595)], [], [(0, 1, 3, 2), (2, 3, 7, 6), (6, 7, 5, 4), (4, 5, 1, 0), (2, 6, 4, 0), (7, 3, 1, 5)])
me_mesh__05__09__001.materials.append(mat_material__05__09__001)
me_mesh__05__09__001.update()
me_mesh__06__09__001 = bpy.data.meshes.new('Mesh (06, 09).001')
me_mesh__06__09__001.from_pydata([(-0.2975, -0.2975, 0.0), (-0.2975, -0.2975, 0.595), (-0.2975, 0.2975, 0.0), (-0.2975, 0.2975, 0.595), (0.2975, -0.2975, 0.0), (0.2975, -0.2975, 0.595), (0.2975, 0.2975, 0.0), (0.2975, 0.2975, 0.595)], [], [(0, 1, 3, 2), (2, 3, 7, 6), (6, 7, 5, 4), (4, 5, 1, 0), (2, 6, 4, 0), (7, 3, 1, 5)])
me_mesh__06__09__001.materials.append(mat_material__06__09__001)
me_mesh__06__09__001.update()
me_mesh__07__09__001 = bpy.data.meshes.new('Mesh (07, 09).001')
me_mesh__07__09__001.from_pydata([(-0.2975, -0.2975, 0.0), (-0.2975, -0.2975, 0.595), (-0.2975, 0.2975, 0.0), (-0.2975, 0.2975, 0.595), (0.2975, -0.2975, 0.0), (0.2975, -0.2975, 0.595), (0.2975, 0.2975, 0.0), (0.2975, 0.2975, 0.595)], [], [(0, 1, 3, 2), (2, 3, 7, 6), (6, 7, 5, 4), (4, 5, 1, 0), (2, 6, 4, 0), (7, 3, 1, 5)])
me_mesh__07__09__001.materials.append(mat_material__07__09__001)
me_mesh__07__09__001.update()
me_mesh__08__09__001 = bpy.data.meshes.new('Mesh (08, 09).001')
me_mesh__08__09__001.from_pydata([(-0.2975, -0.2975, 0.0), (-0.2975, -0.2975, 0.595), (-0.2975, 0.2975, 0.0), (-0.2975, 0.2975, 0.595), (0.2975, -0.2975, 0.0), (0.2975, -0.2975, 0.595), (0.2975, 0.2975, 0.0), (0.2975, 0.2975, 0.595)], [], [(0, 1, 3, 2), (2, 3, 7, 6), (6, 7, 5, 4), (4, 5, 1, 0), (2, 6, 4, 0), (7, 3, 1, 5)])
me_mesh__08__09__001.materials.append(mat_material__08__09__001)
me_mesh__08__09__001.update()
me_mesh__09__09__001 = bpy.data.meshes.new('Mesh (09, 09).001')
me_mesh__09__09__001.from_pydata([(-0.2975, -0.2975, 0.0), (-0.2975, -0.2975, 0.595), (-0.2975, 0.2975, 0.0), (-0.2975, 0.2975, 0.595), (0.2975, -0.2975, 0.0), (0.2975, -0.2975, 0.595), (0.2975, 0.2975, 0.0), (0.2975, 0.2975, 0.595)], [], [(0, 1, 3, 2), (2, 3, 7, 6), (6, 7, 5, 4), (4, 5, 1, 0), (2, 6, 4, 0), (7, 3, 1, 5)])
me_mesh__09__09__001.materials.append(mat_material__09__09__001)
me_mesh__09__09__001.update()

# ---- objects
ob_light = bpy.data.objects.new('Light', light_light)
ob_camera = bpy.data.objects.new('Camera', cam_camera)
ob_mesh__00__00__001 = bpy.data.objects.new('Mesh (00, 00).001', me_mesh__00__00__001)
ob_mesh__01__00__001 = bpy.data.objects.new('Mesh (01, 00).001', me_mesh__01__00__001)
ob_mesh__02__00__001 = bpy.data.objects.new('Mesh (02, 00).001', me_mesh__02__00__001)
ob_mesh__03__00__001 = bpy.data.objects.new('Mesh (03, 00).001', me_mesh__03__00__001)
ob_mesh__04__00__001 = bpy.data.objects.new('Mesh (04, 00).001', me_mesh__04__00__001)
ob_mesh__05__00__001 = bpy.data.objects.new('Mesh (05, 00).001', me_mesh__05__00__001)
ob_mesh__06__00__001 = bpy.data.objects.new('Mesh (06, 00).001', me_mesh__06__00__001)
ob_mesh__07__00__001 = bpy.data.objects.new('Mesh (07, 00).001', me_mesh__07__00__001)
ob_mesh__08__00__001 = bpy.data.objects.new('Mesh (08, 00).001', me_mesh__08__00__001)
ob_mesh__09__00__001 = bpy.data.objects.new('Mesh (09, 00).001', me_mesh__09__00__001)
ob_mesh__00__01__001 = bpy.data.objects.new('Mesh (00, 01).001', me_mesh__00__01__001)
ob_mesh__01__01__001 = bpy.data.objects.new('Mesh (01, 01).001', me_mesh__01__01__001)
ob_mesh__02__01__001 = bpy.data.objects.new('Mesh (02, 01).001', me_mesh__02__01__001)
ob_mesh__03__01__001 = bpy.data.objects.new('Mesh (03, 01).001', me_mesh__03__01__001)
ob_mesh__04__01__001 = bpy.data.objects.new('Mesh (04, 01).001', me_mesh__04__01__001)
ob_mesh__05__01__001 = bpy.data.objects.new('Mesh (05, 01).001', me_mesh__05__01__001)
ob_mesh__06__01__001 = bpy.data.objects.new('Mesh (06, 01).001', me_mesh__06__01__001)
ob_mesh__07__01__001 = bpy.data.objects.new('Mesh (07, 01).001', me_mesh__07__01__001)
ob_mesh__08__01__001 = bpy.data.objects.new('Mesh (08, 01).001', me_mesh__08__01__001)
ob_mesh__09__01__001 = bpy.data.objects.new('Mesh (09, 01).001', me_mesh__09__01__001)
ob_mesh__00__02__001 = bpy.data.objects.new('Mesh (00, 02).001', me_mesh__00__02__001)
ob_mesh__01__02__001 = bpy.data.objects.new('Mesh (01, 02).001', me_mesh__01__02__001)
ob_mesh__02__02__001 = bpy.data.objects.new('Mesh (02, 02).001', me_mesh__02__02__001)
ob_mesh__03__02__001 = bpy.data.objects.new('Mesh (03, 02).001', me_mesh__03__02__001)
ob_mesh__04__02__001 = bpy.data.objects.new('Mesh (04, 02).001', me_mesh__04__02__001)
ob_mesh__05__02__001 = bpy.data.objects.new('Mesh (05, 02).001', me_mesh__05__02__001)
ob_mesh__06__02__001 = bpy.data.objects.new('Mesh (06, 02).001', me_mesh__06__02__001)
ob_mesh__07__02__001 = bpy.data.objects.new('Mesh (07, 02).001', me_mesh__07__02__001)
ob_mesh__08__02__001 = bpy.data.objects.new('Mesh (08, 02).001', me_mesh__08__02__001)
ob_mesh__09__02__001 = bpy.data.objects.new('Mesh (09, 02).001', me_mesh__09__02__001)
ob_mesh__00__03__001 = bpy.data.objects.new('Mesh (00, 03).001', me_mesh__00__03__001)
ob_mesh__01__03__001 = bpy.data.objects.new('Mesh (01, 03).001', me_mesh__01__03__001)
ob_mesh__02__03__001 = bpy.data.objects.new('Mesh (02, 03).001', me_mesh__02__03__001)
ob_mesh__03__03__001 = bpy.data.objects.new('Mesh (03, 03).001', me_mesh__03__03__001)
ob_mesh__04__03__001 = bpy.data.objects.new('Mesh (04, 03).001', me_mesh__04__03__001)
ob_mesh__05__03__001 = bpy.data.objects.new('Mesh (05, 03).001', me_mesh__05__03__001)
ob_mesh__06__03__001 = bpy.data.objects.new('Mesh (06, 03).001', me_mesh__06__03__001)
ob_mesh__07__03__001 = bpy.data.objects.new('Mesh (07, 03).001', me_mesh__07__03__001)
ob_mesh__08__03__001 = bpy.data.objects.new('Mesh (08, 03).001', me_mesh__08__03__001)
ob_mesh__09__03__001 = bpy.data.objects.new('Mesh (09, 03).001', me_mesh__09__03__001)
ob_mesh__00__04__001 = bpy.data.objects.new('Mesh (00, 04).001', me_mesh__00__04__001)
ob_mesh__01__04__001 = bpy.data.objects.new('Mesh (01, 04).001', me_mesh__01__04__001)
ob_mesh__02__04__001 = bpy.data.objects.new('Mesh (02, 04).001', me_mesh__02__04__001)
ob_mesh__03__04__001 = bpy.data.objects.new('Mesh (03, 04).001', me_mesh__03__04__001)
ob_mesh__04__04__001 = bpy.data.objects.new('Mesh (04, 04).001', me_mesh__04__04__001)
ob_mesh__05__04__001 = bpy.data.objects.new('Mesh (05, 04).001', me_mesh__05__04__001)
ob_mesh__06__04__001 = bpy.data.objects.new('Mesh (06, 04).001', me_mesh__06__04__001)
ob_mesh__07__04__001 = bpy.data.objects.new('Mesh (07, 04).001', me_mesh__07__04__001)
ob_mesh__08__04__001 = bpy.data.objects.new('Mesh (08, 04).001', me_mesh__08__04__001)
ob_mesh__09__04__001 = bpy.data.objects.new('Mesh (09, 04).001', me_mesh__09__04__001)
ob_mesh__00__05__001 = bpy.data.objects.new('Mesh (00, 05).001', me_mesh__00__05__001)
ob_mesh__01__05__001 = bpy.data.objects.new('Mesh (01, 05).001', me_mesh__01__05__001)
ob_mesh__02__05__001 = bpy.data.objects.new('Mesh (02, 05).001', me_mesh__02__05__001)
ob_mesh__03__05__001 = bpy.data.objects.new('Mesh (03, 05).001', me_mesh__03__05__001)
ob_mesh__04__05__001 = bpy.data.objects.new('Mesh (04, 05).001', me_mesh__04__05__001)
ob_mesh__05__05__001 = bpy.data.objects.new('Mesh (05, 05).001', me_mesh__05__05__001)
ob_mesh__06__05__001 = bpy.data.objects.new('Mesh (06, 05).001', me_mesh__06__05__001)
ob_mesh__07__05__001 = bpy.data.objects.new('Mesh (07, 05).001', me_mesh__07__05__001)
ob_mesh__08__05__001 = bpy.data.objects.new('Mesh (08, 05).001', me_mesh__08__05__001)
ob_mesh__09__05__001 = bpy.data.objects.new('Mesh (09, 05).001', me_mesh__09__05__001)
ob_mesh__00__06__001 = bpy.data.objects.new('Mesh (00, 06).001', me_mesh__00__06__001)
ob_mesh__01__06__001 = bpy.data.objects.new('Mesh (01, 06).001', me_mesh__01__06__001)
ob_mesh__02__06__001 = bpy.data.objects.new('Mesh (02, 06).001', me_mesh__02__06__001)
ob_mesh__03__06__001 = bpy.data.objects.new('Mesh (03, 06).001', me_mesh__03__06__001)
ob_mesh__04__06__001 = bpy.data.objects.new('Mesh (04, 06).001', me_mesh__04__06__001)
ob_mesh__05__06__001 = bpy.data.objects.new('Mesh (05, 06).001', me_mesh__05__06__001)
ob_mesh__06__06__001 = bpy.data.objects.new('Mesh (06, 06).001', me_mesh__06__06__001)
ob_mesh__07__06__001 = bpy.data.objects.new('Mesh (07, 06).001', me_mesh__07__06__001)
ob_mesh__08__06__001 = bpy.data.objects.new('Mesh (08, 06).001', me_mesh__08__06__001)
ob_mesh__09__06__001 = bpy.data.objects.new('Mesh (09, 06).001', me_mesh__09__06__001)
ob_mesh__00__07__001 = bpy.data.objects.new('Mesh (00, 07).001', me_mesh__00__07__001)
ob_mesh__01__07__001 = bpy.data.objects.new('Mesh (01, 07).001', me_mesh__01__07__001)
ob_mesh__02__07__001 = bpy.data.objects.new('Mesh (02, 07).001', me_mesh__02__07__001)
ob_mesh__03__07__001 = bpy.data.objects.new('Mesh (03, 07).001', me_mesh__03__07__001)
ob_mesh__04__07__001 = bpy.data.objects.new('Mesh (04, 07).001', me_mesh__04__07__001)
ob_mesh__05__07__001 = bpy.data.objects.new('Mesh (05, 07).001', me_mesh__05__07__001)
ob_mesh__06__07__001 = bpy.data.objects.new('Mesh (06, 07).001', me_mesh__06__07__001)
ob_mesh__07__07__001 = bpy.data.objects.new('Mesh (07, 07).001', me_mesh__07__07__001)
ob_mesh__08__07__001 = bpy.data.objects.new('Mesh (08, 07).001', me_mesh__08__07__001)
ob_mesh__09__07__001 = bpy.data.objects.new('Mesh (09, 07).001', me_mesh__09__07__001)
ob_mesh__00__08__001 = bpy.data.objects.new('Mesh (00, 08).001', me_mesh__00__08__001)
ob_mesh__01__08__001 = bpy.data.objects.new('Mesh (01, 08).001', me_mesh__01__08__001)
ob_mesh__02__08__001 = bpy.data.objects.new('Mesh (02, 08).001', me_mesh__02__08__001)
ob_mesh__03__08__001 = bpy.data.objects.new('Mesh (03, 08).001', me_mesh__03__08__001)
ob_mesh__04__08__001 = bpy.data.objects.new('Mesh (04, 08).001', me_mesh__04__08__001)
ob_mesh__05__08__001 = bpy.data.objects.new('Mesh (05, 08).001', me_mesh__05__08__001)
ob_mesh__06__08__001 = bpy.data.objects.new('Mesh (06, 08).001', me_mesh__06__08__001)
ob_mesh__07__08__001 = bpy.data.objects.new('Mesh (07, 08).001', me_mesh__07__08__001)
ob_mesh__08__08__001 = bpy.data.objects.new('Mesh (08, 08).001', me_mesh__08__08__001)
ob_mesh__09__08__001 = bpy.data.objects.new('Mesh (09, 08).001', me_mesh__09__08__001)
ob_mesh__00__09__001 = bpy.data.objects.new('Mesh (00, 09).001', me_mesh__00__09__001)
ob_mesh__01__09__001 = bpy.data.objects.new('Mesh (01, 09).001', me_mesh__01__09__001)
ob_mesh__02__09__001 = bpy.data.objects.new('Mesh (02, 09).001', me_mesh__02__09__001)
ob_mesh__03__09__001 = bpy.data.objects.new('Mesh (03, 09).001', me_mesh__03__09__001)
ob_mesh__04__09__001 = bpy.data.objects.new('Mesh (04, 09).001', me_mesh__04__09__001)
ob_mesh__05__09__001 = bpy.data.objects.new('Mesh (05, 09).001', me_mesh__05__09__001)
ob_mesh__06__09__001 = bpy.data.objects.new('Mesh (06, 09).001', me_mesh__06__09__001)
ob_mesh__07__09__001 = bpy.data.objects.new('Mesh (07, 09).001', me_mesh__07__09__001)
ob_mesh__08__09__001 = bpy.data.objects.new('Mesh (08, 09).001', me_mesh__08__09__001)
ob_mesh__09__09__001 = bpy.data.objects.new('Mesh (09, 09).001', me_mesh__09__09__001)

# ---- transforms, parenting, visibility, modifiers, constraints
ob_light.location = (4.076, 1.005, 5.904)
ob_light.rotation_euler = (0.6503, 0.05522, 1.866)
ob_light.lock_rotations_4d = False
ob_light.empty_display_type = 'ARROWS'
ob_light.color = (0.0, 0.0, 0.0, 0.0)
ob_light.lineart.crease_threshold = 0.0
ob_camera.location = (7.359, -6.926, 4.958)
ob_camera.rotation_euler = (1.109, 0.0, 0.8149)
ob_camera.lock_rotations_4d = False
ob_camera.empty_display_type = 'ARROWS'
ob_camera.color = (0.0, 0.0, 0.0, 0.0)
ob_camera.display_type = 'WIRE'
ob_camera.lineart.crease_threshold = 0.0
ob_mesh__00__00__001.location = (-4.0, -4.0, 0.0)
ob_mesh__00__00__001.scale = (1.0, 1.0, 0.9527)
ob_mesh__01__00__001.location = (-3.111, -4.0, 0.0)
ob_mesh__01__00__001.scale = (1.0, 1.0, 0.602)
ob_mesh__02__00__001.location = (-2.222, -4.0, 0.0)
ob_mesh__02__00__001.scale = (1.0, 1.0, 0.3086)
ob_mesh__03__00__001.location = (-1.333, -4.0, 0.0)
ob_mesh__03__00__001.scale = (1.0, 1.0, 0.1483)
ob_mesh__04__00__001.location = (-0.4444, -4.0, 0.0)
ob_mesh__04__00__001.scale = (1.0, 1.0, 0.08624)
ob_mesh__05__00__001.location = (0.4444, -4.0, 0.0)
ob_mesh__05__00__001.scale = (1.0, 1.0, 0.08624)
ob_mesh__06__00__001.location = (1.333, -4.0, 0.0)
ob_mesh__06__00__001.scale = (1.0, 1.0, 0.1483)
ob_mesh__07__00__001.location = (2.222, -4.0, 0.0)
ob_mesh__07__00__001.scale = (1.0, 1.0, 0.3086)
ob_mesh__08__00__001.location = (3.111, -4.0, 0.0)
ob_mesh__08__00__001.scale = (1.0, 1.0, 0.602)
ob_mesh__09__00__001.location = (4.0, -4.0, 0.0)
ob_mesh__09__00__001.scale = (1.0, 1.0, 0.9527)
ob_mesh__00__01__001.location = (-4.0, -3.111, 0.0)
ob_mesh__00__01__001.scale = (1.0, 1.0, 0.602)
ob_mesh__01__01__001.location = (-3.111, -3.111, 0.0)
ob_mesh__01__01__001.scale = (1.0, 1.0, 0.2221)
ob_mesh__02__01__001.location = (-2.222, -3.111, 0.0)
ob_mesh__02__01__001.scale = (1.0, 1.0, 0.06519)
ob_mesh__03__01__001.location = (-1.333, -3.111, 0.0)
ob_mesh__03__01__001.scale = (1.0, 1.0, 0.08547)
ob_mesh__04__01__001.location = (-0.4444, -3.111, 0.0)
ob_mesh__04__01__001.scale = (1.0, 1.0, 0.1543)
ob_mesh__05__01__001.location = (0.4444, -3.111, 0.0)
ob_mesh__05__01__001.scale = (1.0, 1.0, 0.1543)
ob_mesh__06__01__001.location = (1.333, -3.111, 0.0)
ob_mesh__06__01__001.scale = (1.0, 1.0, 0.08547)
ob_mesh__07__01__001.location = (2.222, -3.111, 0.0)
ob_mesh__07__01__001.scale = (1.0, 1.0, 0.06519)
ob_mesh__08__01__001.location = (3.111, -3.111, 0.0)
ob_mesh__08__01__001.scale = (1.0, 1.0, 0.2221)
ob_mesh__09__01__001.location = (4.0, -3.111, 0.0)
ob_mesh__09__01__001.scale = (1.0, 1.0, 0.602)
ob_mesh__00__02__001.location = (-4.0, -2.222, 0.0)
ob_mesh__00__02__001.scale = (1.0, 1.0, 0.3086)
ob_mesh__01__02__001.location = (-3.111, -2.222, 0.0)
ob_mesh__01__02__001.scale = (1.0, 1.0, 0.06519)
ob_mesh__02__02__001.location = (-2.222, -2.222, 0.0)
ob_mesh__02__02__001.scale = (1.0, 1.0, 0.1543)
ob_mesh__03__02__001.location = (-1.333, -2.222, 0.0)
ob_mesh__03__02__001.scale = (1.0, 1.0, 0.4277)
ob_mesh__04__02__001.location = (-0.4444, -2.222, 0.0)
ob_mesh__04__02__001.scale = (1.0, 1.0, 0.6302)
ob_mesh__05__02__001.location = (0.4444, -2.222, 0.0)
ob_mesh__05__02__001.scale = (1.0, 1.0, 0.6302)
ob_mesh__06__02__001.location = (1.333, -2.222, 0.0)
ob_mesh__06__02__001.scale = (1.0, 1.0, 0.4277)
ob_mesh__07__02__001.location = (2.222, -2.222, 0.0)
ob_mesh__07__02__001.scale = (1.0, 1.0, 0.1543)
ob_mesh__08__02__001.location = (3.111, -2.222, 0.0)
ob_mesh__08__02__001.scale = (1.0, 1.0, 0.06519)
ob_mesh__09__02__001.location = (4.0, -2.222, 0.0)
ob_mesh__09__02__001.scale = (1.0, 1.0, 0.3086)
ob_mesh__00__03__001.location = (-4.0, -1.333, 0.0)
ob_mesh__00__03__001.scale = (1.0, 1.0, 0.1483)
ob_mesh__01__03__001.location = (-3.111, -1.333, 0.0)
ob_mesh__01__03__001.scale = (1.0, 1.0, 0.08547)
ob_mesh__02__03__001.location = (-2.222, -1.333, 0.0)
ob_mesh__02__03__001.scale = (1.0, 1.0, 0.4277)
ob_mesh__03__03__001.location = (-1.333, -1.333, 0.0)
ob_mesh__03__03__001.scale = (1.0, 1.0, 0.8643)
ob_mesh__04__03__001.location = (-0.4444, -1.333, 0.0)
ob_mesh__04__03__001.scale = (1.0, 1.0, 1.095)
ob_mesh__05__03__001.location = (0.4444, -1.333, 0.0)
ob_mesh__05__03__001.scale = (1.0, 1.0, 1.095)
ob_mesh__06__03__001.location = (1.333, -1.333, 0.0)
ob_mesh__06__03__001.scale = (1.0, 1.0, 0.8643)
ob_mesh__07__03__001.location = (2.222, -1.333, 0.0)
ob_mesh__07__03__001.scale = (1.0, 1.0, 0.4277)
ob_mesh__08__03__001.location = (3.111, -1.333, 0.0)
ob_mesh__08__03__001.scale = (1.0, 1.0, 0.08547)
ob_mesh__09__03__001.location = (4.0, -1.333, 0.0)
ob_mesh__09__03__001.scale = (1.0, 1.0, 0.1483)
ob_mesh__00__04__001.location = (-4.0, -0.4444, 0.0)
ob_mesh__00__04__001.scale = (1.0, 1.0, 0.08624)
ob_mesh__01__04__001.location = (-3.111, -0.4444, 0.0)
ob_mesh__01__04__001.scale = (1.0, 1.0, 0.1543)
ob_mesh__02__04__001.location = (-2.222, -0.4444, 0.0)
ob_mesh__02__04__001.scale = (1.0, 1.0, 0.6302)
ob_mesh__03__04__001.location = (-1.333, -0.4444, 0.0)
ob_mesh__03__04__001.scale = (1.0, 1.0, 1.095)
ob_mesh__04__04__001.location = (-0.4444, -0.4444, 0.0)
ob_mesh__04__04__001.scale = (1.0, 1.0, 1.175)
ob_mesh__05__04__001.location = (0.4444, -0.4444, 0.0)
ob_mesh__05__04__001.scale = (1.0, 1.0, 1.175)
ob_mesh__06__04__001.location = (1.333, -0.4444, 0.0)
ob_mesh__06__04__001.scale = (1.0, 1.0, 1.095)
ob_mesh__07__04__001.location = (2.222, -0.4444, 0.0)
ob_mesh__07__04__001.scale = (1.0, 1.0, 0.6302)
ob_mesh__08__04__001.location = (3.111, -0.4444, 0.0)
ob_mesh__08__04__001.scale = (1.0, 1.0, 0.1543)
ob_mesh__09__04__001.location = (4.0, -0.4444, 0.0)
ob_mesh__09__04__001.scale = (1.0, 1.0, 0.08624)
ob_mesh__00__05__001.location = (-4.0, 0.4444, 0.0)
ob_mesh__00__05__001.scale = (1.0, 1.0, 0.08624)
ob_mesh__01__05__001.location = (-3.111, 0.4444, 0.0)
ob_mesh__01__05__001.scale = (1.0, 1.0, 0.1543)
ob_mesh__02__05__001.location = (-2.222, 0.4444, 0.0)
ob_mesh__02__05__001.scale = (1.0, 1.0, 0.6302)
ob_mesh__03__05__001.location = (-1.333, 0.4444, 0.0)
ob_mesh__03__05__001.scale = (1.0, 1.0, 1.095)
ob_mesh__04__05__001.location = (-0.4444, 0.4444, 0.0)
ob_mesh__04__05__001.scale = (1.0, 1.0, 1.175)
ob_mesh__05__05__001.location = (0.4444, 0.4444, 0.0)
ob_mesh__05__05__001.scale = (1.0, 1.0, 1.175)
ob_mesh__06__05__001.location = (1.333, 0.4444, 0.0)
ob_mesh__06__05__001.scale = (1.0, 1.0, 1.095)
ob_mesh__07__05__001.location = (2.222, 0.4444, 0.0)
ob_mesh__07__05__001.scale = (1.0, 1.0, 0.6302)
ob_mesh__08__05__001.location = (3.111, 0.4444, 0.0)
ob_mesh__08__05__001.scale = (1.0, 1.0, 0.1543)
ob_mesh__09__05__001.location = (4.0, 0.4444, 0.0)
ob_mesh__09__05__001.scale = (1.0, 1.0, 0.08624)
ob_mesh__00__06__001.location = (-4.0, 1.333, 0.0)
ob_mesh__00__06__001.scale = (1.0, 1.0, 0.1483)
ob_mesh__01__06__001.location = (-3.111, 1.333, 0.0)
ob_mesh__01__06__001.scale = (1.0, 1.0, 0.08547)
ob_mesh__02__06__001.location = (-2.222, 1.333, 0.0)
ob_mesh__02__06__001.scale = (1.0, 1.0, 0.4277)
ob_mesh__03__06__001.location = (-1.333, 1.333, 0.0)
ob_mesh__03__06__001.scale = (1.0, 1.0, 0.8643)
ob_mesh__04__06__001.location = (-0.4444, 1.333, 0.0)
ob_mesh__04__06__001.scale = (1.0, 1.0, 1.095)
ob_mesh__05__06__001.location = (0.4444, 1.333, 0.0)
ob_mesh__05__06__001.scale = (1.0, 1.0, 1.095)
ob_mesh__06__06__001.location = (1.333, 1.333, 0.0)
ob_mesh__06__06__001.scale = (1.0, 1.0, 0.8643)
ob_mesh__07__06__001.location = (2.222, 1.333, 0.0)
ob_mesh__07__06__001.scale = (1.0, 1.0, 0.4277)
ob_mesh__08__06__001.location = (3.111, 1.333, 0.0)
ob_mesh__08__06__001.scale = (1.0, 1.0, 0.08547)
ob_mesh__09__06__001.location = (4.0, 1.333, 0.0)
ob_mesh__09__06__001.scale = (1.0, 1.0, 0.1483)
ob_mesh__00__07__001.location = (-4.0, 2.222, 0.0)
ob_mesh__00__07__001.scale = (1.0, 1.0, 0.3086)
ob_mesh__01__07__001.location = (-3.111, 2.222, 0.0)
ob_mesh__01__07__001.scale = (1.0, 1.0, 0.06519)
ob_mesh__02__07__001.location = (-2.222, 2.222, 0.0)
ob_mesh__02__07__001.scale = (1.0, 1.0, 0.1543)
ob_mesh__03__07__001.location = (-1.333, 2.222, 0.0)
ob_mesh__03__07__001.scale = (1.0, 1.0, 0.4277)
ob_mesh__04__07__001.location = (-0.4444, 2.222, 0.0)
ob_mesh__04__07__001.scale = (1.0, 1.0, 0.6302)
ob_mesh__05__07__001.location = (0.4444, 2.222, 0.0)
ob_mesh__05__07__001.scale = (1.0, 1.0, 0.6302)
ob_mesh__06__07__001.location = (1.333, 2.222, 0.0)
ob_mesh__06__07__001.scale = (1.0, 1.0, 0.4277)
ob_mesh__07__07__001.location = (2.222, 2.222, 0.0)
ob_mesh__07__07__001.scale = (1.0, 1.0, 0.1543)
ob_mesh__08__07__001.location = (3.111, 2.222, 0.0)
ob_mesh__08__07__001.scale = (1.0, 1.0, 0.06519)
ob_mesh__09__07__001.location = (4.0, 2.222, 0.0)
ob_mesh__09__07__001.scale = (1.0, 1.0, 0.3086)
ob_mesh__00__08__001.location = (-4.0, 3.111, 0.0)
ob_mesh__00__08__001.scale = (1.0, 1.0, 0.602)
ob_mesh__01__08__001.location = (-3.111, 3.111, 0.0)
ob_mesh__01__08__001.scale = (1.0, 1.0, 0.2221)
ob_mesh__02__08__001.location = (-2.222, 3.111, 0.0)
ob_mesh__02__08__001.scale = (1.0, 1.0, 0.06519)
ob_mesh__03__08__001.location = (-1.333, 3.111, 0.0)
ob_mesh__03__08__001.scale = (1.0, 1.0, 0.08547)
ob_mesh__04__08__001.location = (-0.4444, 3.111, 0.0)
ob_mesh__04__08__001.scale = (1.0, 1.0, 0.1543)
ob_mesh__05__08__001.location = (0.4444, 3.111, 0.0)
ob_mesh__05__08__001.scale = (1.0, 1.0, 0.1543)
ob_mesh__06__08__001.location = (1.333, 3.111, 0.0)
ob_mesh__06__08__001.scale = (1.0, 1.0, 0.08547)
ob_mesh__07__08__001.location = (2.222, 3.111, 0.0)
ob_mesh__07__08__001.scale = (1.0, 1.0, 0.06519)
ob_mesh__08__08__001.location = (3.111, 3.111, 0.0)
ob_mesh__08__08__001.scale = (1.0, 1.0, 0.2221)
ob_mesh__09__08__001.location = (4.0, 3.111, 0.0)
ob_mesh__09__08__001.scale = (1.0, 1.0, 0.602)
ob_mesh__00__09__001.location = (-4.0, 4.0, 0.0)
ob_mesh__00__09__001.scale = (1.0, 1.0, 0.9527)
ob_mesh__01__09__001.location = (-3.111, 4.0, 0.0)
ob_mesh__01__09__001.scale = (1.0, 1.0, 0.602)
ob_mesh__02__09__001.location = (-2.222, 4.0, 0.0)
ob_mesh__02__09__001.scale = (1.0, 1.0, 0.3086)
ob_mesh__03__09__001.location = (-1.333, 4.0, 0.0)
ob_mesh__03__09__001.scale = (1.0, 1.0, 0.1483)
ob_mesh__04__09__001.location = (-0.4444, 4.0, 0.0)
ob_mesh__04__09__001.scale = (1.0, 1.0, 0.08624)
ob_mesh__05__09__001.location = (0.4444, 4.0, 0.0)
ob_mesh__05__09__001.scale = (1.0, 1.0, 0.08624)
ob_mesh__06__09__001.location = (1.333, 4.0, 0.0)
ob_mesh__06__09__001.scale = (1.0, 1.0, 0.1483)
ob_mesh__07__09__001.location = (2.222, 4.0, 0.0)
ob_mesh__07__09__001.scale = (1.0, 1.0, 0.3086)
ob_mesh__08__09__001.location = (3.111, 4.0, 0.0)
ob_mesh__08__09__001.scale = (1.0, 1.0, 0.602)
ob_mesh__09__09__001.location = (4.0, 4.0, 0.0)
ob_mesh__09__09__001.scale = (1.0, 1.0, 0.9527)

# ---- collection membership
col_collection.objects.link(ob_light)
col_collection.objects.link(ob_camera)
col_collection.objects.link(ob_mesh__00__00__001)
col_collection.objects.link(ob_mesh__01__00__001)
col_collection.objects.link(ob_mesh__02__00__001)
col_collection.objects.link(ob_mesh__03__00__001)
col_collection.objects.link(ob_mesh__04__00__001)
col_collection.objects.link(ob_mesh__05__00__001)
col_collection.objects.link(ob_mesh__06__00__001)
col_collection.objects.link(ob_mesh__07__00__001)
col_collection.objects.link(ob_mesh__08__00__001)
col_collection.objects.link(ob_mesh__09__00__001)
col_collection.objects.link(ob_mesh__00__01__001)
col_collection.objects.link(ob_mesh__01__01__001)
col_collection.objects.link(ob_mesh__02__01__001)
col_collection.objects.link(ob_mesh__03__01__001)
col_collection.objects.link(ob_mesh__04__01__001)
col_collection.objects.link(ob_mesh__05__01__001)
col_collection.objects.link(ob_mesh__06__01__001)
col_collection.objects.link(ob_mesh__07__01__001)
col_collection.objects.link(ob_mesh__08__01__001)
col_collection.objects.link(ob_mesh__09__01__001)
col_collection.objects.link(ob_mesh__00__02__001)
col_collection.objects.link(ob_mesh__01__02__001)
col_collection.objects.link(ob_mesh__02__02__001)
col_collection.objects.link(ob_mesh__03__02__001)
col_collection.objects.link(ob_mesh__04__02__001)
col_collection.objects.link(ob_mesh__05__02__001)
col_collection.objects.link(ob_mesh__06__02__001)
col_collection.objects.link(ob_mesh__07__02__001)
col_collection.objects.link(ob_mesh__08__02__001)
col_collection.objects.link(ob_mesh__09__02__001)
col_collection.objects.link(ob_mesh__00__03__001)
col_collection.objects.link(ob_mesh__01__03__001)
col_collection.objects.link(ob_mesh__02__03__001)
col_collection.objects.link(ob_mesh__03__03__001)
col_collection.objects.link(ob_mesh__04__03__001)
col_collection.objects.link(ob_mesh__05__03__001)
col_collection.objects.link(ob_mesh__06__03__001)
col_collection.objects.link(ob_mesh__07__03__001)
col_collection.objects.link(ob_mesh__08__03__001)
col_collection.objects.link(ob_mesh__09__03__001)
col_collection.objects.link(ob_mesh__00__04__001)
col_collection.objects.link(ob_mesh__01__04__001)
col_collection.objects.link(ob_mesh__02__04__001)
col_collection.objects.link(ob_mesh__03__04__001)
col_collection.objects.link(ob_mesh__04__04__001)
col_collection.objects.link(ob_mesh__05__04__001)
col_collection.objects.link(ob_mesh__06__04__001)
col_collection.objects.link(ob_mesh__07__04__001)
col_collection.objects.link(ob_mesh__08__04__001)
col_collection.objects.link(ob_mesh__09__04__001)
col_collection.objects.link(ob_mesh__00__05__001)
col_collection.objects.link(ob_mesh__01__05__001)
col_collection.objects.link(ob_mesh__02__05__001)
col_collection.objects.link(ob_mesh__03__05__001)
col_collection.objects.link(ob_mesh__04__05__001)
col_collection.objects.link(ob_mesh__05__05__001)
col_collection.objects.link(ob_mesh__06__05__001)
col_collection.objects.link(ob_mesh__07__05__001)
col_collection.objects.link(ob_mesh__08__05__001)
col_collection.objects.link(ob_mesh__09__05__001)
col_collection.objects.link(ob_mesh__00__06__001)
col_collection.objects.link(ob_mesh__01__06__001)
col_collection.objects.link(ob_mesh__02__06__001)
col_collection.objects.link(ob_mesh__03__06__001)
col_collection.objects.link(ob_mesh__04__06__001)
col_collection.objects.link(ob_mesh__05__06__001)
col_collection.objects.link(ob_mesh__06__06__001)
col_collection.objects.link(ob_mesh__07__06__001)
col_collection.objects.link(ob_mesh__08__06__001)
col_collection.objects.link(ob_mesh__09__06__001)
col_collection.objects.link(ob_mesh__00__07__001)
col_collection.objects.link(ob_mesh__01__07__001)
col_collection.objects.link(ob_mesh__02__07__001)
col_collection.objects.link(ob_mesh__03__07__001)
col_collection.objects.link(ob_mesh__04__07__001)
col_collection.objects.link(ob_mesh__05__07__001)
col_collection.objects.link(ob_mesh__06__07__001)
col_collection.objects.link(ob_mesh__07__07__001)
col_collection.objects.link(ob_mesh__08__07__001)
col_collection.objects.link(ob_mesh__09__07__001)
col_collection.objects.link(ob_mesh__00__08__001)
col_collection.objects.link(ob_mesh__01__08__001)
col_collection.objects.link(ob_mesh__02__08__001)
col_collection.objects.link(ob_mesh__03__08__001)
col_collection.objects.link(ob_mesh__04__08__001)
col_collection.objects.link(ob_mesh__05__08__001)
col_collection.objects.link(ob_mesh__06__08__001)
col_collection.objects.link(ob_mesh__07__08__001)
col_collection.objects.link(ob_mesh__08__08__001)
col_collection.objects.link(ob_mesh__09__08__001)
col_collection.objects.link(ob_mesh__00__09__001)
col_collection.objects.link(ob_mesh__01__09__001)
col_collection.objects.link(ob_mesh__02__09__001)
col_collection.objects.link(ob_mesh__03__09__001)
col_collection.objects.link(ob_mesh__04__09__001)
col_collection.objects.link(ob_mesh__05__09__001)
col_collection.objects.link(ob_mesh__06__09__001)
col_collection.objects.link(ob_mesh__07__09__001)
col_collection.objects.link(ob_mesh__08__09__001)
col_collection.objects.link(ob_mesh__09__09__001)

# ---- scene / render settings (as saved in the file)
scene.camera = ob_camera
scene.frame_start = 1; scene.frame_end = 250; scene.frame_set(226)
scene.render.engine = 'BLENDER_EEVEE_NEXT'
scene.render.fps = 30
bpy.context.view_layer.update()
